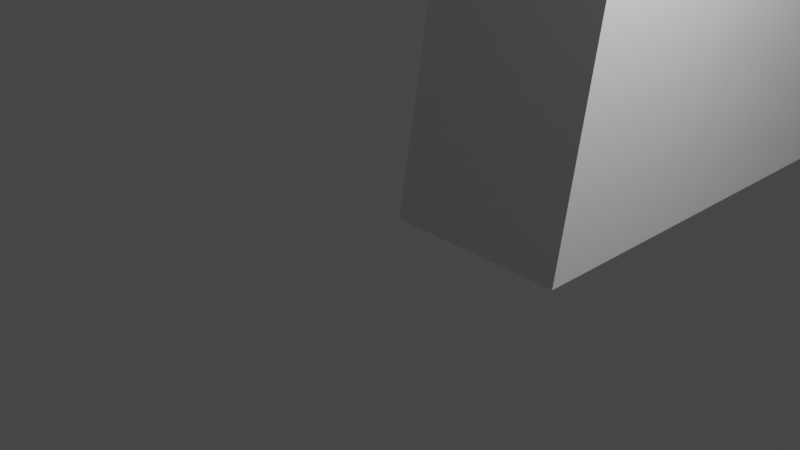 # Source: tableaudebords.blend  (saved by Blender 2.81.16; exported with 4.5.12 LTS)
import bpy
from mathutils import Matrix  # noqa: F401  (used for matrix-valued properties, if any)

bpy.ops.wm.read_factory_settings(use_empty=True)
scene = bpy.context.scene
scene.name = 'Scene'

# ---- collections
col_collection = bpy.data.collections.new('Collection'); scene.collection.children.link(col_collection)

# ---- world
world_world = bpy.data.worlds.new('World'); scene.world = world_world
world_world.use_nodes = True; world_world.node_tree.nodes.clear()
_N = world_world.node_tree.nodes; _L = world_world.node_tree.links
n0 = _N.new('ShaderNodeOutputWorld'); n0.name = 'World Output'; n0.location = (300, 300)
n1 = _N.new('ShaderNodeBackground'); n1.name = 'Background'; n1.location = (10, 300)
n1.inputs[0].default_value = (0.05088, 0.05088, 0.05088, 1.0)
_L.new(n1.outputs[0], n0.inputs[0])
n0.is_active_output = True
world_world.color = (0.05088, 0.05088, 0.05088)
world_world.use_sun_shadow = False
world_world.sun_shadow_jitter_overblur = 0.0

# ---- cameras
cam_camera = bpy.data.cameras.new('Camera')
cam_camera.clip_end = 100.0
cam_camera.ortho_scale = 7.314

# ---- lights
light_light = bpy.data.lights.new('Light', 'POINT')
light_light.transmission_factor = 0.0
light_light.energy = 1000.0
light_light.shadow_soft_size = 0.1
light_light.shadow_maximum_resolution = 0.006
light_light.use_absolute_resolution = True

# ---- meshes
me_el_04006_simple_button = bpy.data.meshes.new('EL 04006(Simple Button)')
me_el_04006_simple_button.from_pydata([(1.446, 6.337, 2.0), (-1.446, 6.337, 2.0), (4.053, 5.082, 2.0), (-4.053, 5.082, 2.0), (5.856, 2.82, 2.0), (-5.856, 2.82, 2.0), (6.5, 0.0, 2.0), (-6.5, -2.091e-15, 2.0), (5.856, -2.82, 2.0), (-5.856, -2.82, 2.0), (4.053, -5.082, 2.0), (-4.053, -5.082, 2.0), (1.446, -6.337, 2.0), (-1.446, -6.337, 2.0), (1.502, 6.581, 2.0), (-1.028, 9.545, 2.0), (-1.502, 6.581, 2.0), (-4.602, 8.425, 2.0), (-7.476, 6.022, 2.0), (-4.209, 5.277, 2.0), (-6.022, -7.476, 2.0), (-2.703, -9.212, 2.0), (-1.502, -6.581, 2.0), (1.028, -9.545, 2.0), (1.502, -6.581, 2.0), (4.602, -8.425, 2.0), (7.476, -6.022, 2.0), (2.703, 9.212, 2.0), (6.022, 7.476, 2.0), (8.425, 4.602, 2.0), (4.209, 5.277, 2.0), (9.545, 1.028, 2.0), (6.082, 2.929, 2.0), (6.75, 0.0, 2.0), (-6.082, 2.929, 2.0), (-9.212, 2.703, 2.0), (-6.75, 8.266e-16, 2.0), (-9.545, -1.028, 2.0), (-6.082, -2.929, 2.0), (-8.425, -4.602, 2.0), (-4.209, -5.277, 2.0), (9.212, -2.703, 2.0), (6.082, -2.929, 2.0), (4.209, -5.277, 2.0), (-6.5, -2.091e-15, 1.0), (-5.856, 2.82, 1.0), (-4.053, 5.082, 1.0), (-1.446, 6.337, 1.0), (1.446, 6.337, 1.0), (4.053, 5.082, 1.0), (5.856, 2.82, 1.0), (6.5, 0.0, 1.0), (5.856, -2.82, 1.0), (4.053, -5.082, 1.0), (1.446, -6.337, 1.0), (-1.446, -6.337, 1.0), (-4.053, -5.082, 1.0), (-5.856, -2.82, 1.0), (1.502, -6.581, 1.0), (4.209, -5.277, 1.0), (6.082, -2.929, 1.0), (6.75, 0.0, 1.0), (-1.502, -6.581, 1.0), (-4.209, -5.277, 1.0), (-6.082, -2.929, 1.0), (-6.75, 8.266e-16, 1.0), (-1.502, 6.581, 1.0), (-4.209, 5.277, 1.0), (-6.082, 2.929, 1.0), (1.502, 6.581, 1.0), (4.209, 5.277, 1.0), (6.082, 2.929, 1.0), (-0.3838, 7.49, -25.0), (2.904, 6.915, -25.0), (-3.596, 6.582, -25.0), (0.3838, -7.49, -25.0), (-2.904, -6.915, -25.0), (3.596, -6.582, -25.0), (-5.617, -4.97, -25.0), (6.095, -4.37, -25.0), (-7.217, -2.041, -25.0), (7.388, -1.293, -25.0), (-7.388, 1.293, -25.0), (7.217, 2.041, -25.0), (-6.095, 4.37, -25.0), (5.617, 4.97, -25.0), (-6.095, 4.37, -15.0), (-7.388, 1.293, -15.0), (-9.212, 2.703, -15.0), (-7.217, -2.041, -15.0), (-9.545, -1.028, -15.0), (-5.617, -4.97, -15.0), (-8.425, -4.602, -15.0), (-2.904, -6.915, -15.0), (-6.022, -7.476, -15.0), (0.3838, -7.49, -15.0), (-2.703, -9.212, -15.0), (4.602, -8.425, -15.0), (1.028, -9.545, -15.0), (-1.028, 9.545, -15.0), (2.703, 9.212, -15.0), (-0.3838, 7.49, -15.0), (6.022, 7.476, -15.0), (2.904, 6.915, -15.0), (8.425, 4.602, -15.0), (5.617, 4.97, -15.0), (9.545, 1.028, -15.0), (7.217, 2.041, -15.0), (9.212, -2.703, -15.0), (7.388, -1.293, -15.0), (7.476, -6.022, -15.0), (6.095, -4.37, -15.0), (-4.602, 8.425, -15.0), (-3.596, 6.582, -15.0), (-7.476, 6.022, -15.0), (3.596, -6.582, -15.0), (-2.165, -10.78, 7.105e-15), (-2.703, -9.212, 0.0), (1.028, -9.545, 0.0), (7.476, -6.022, 0.0), (8.257, -7.268, 7.105e-15), (4.602, -8.425, 0.0), (-5.274, 9.653, 7.105e-15), (-1.654, 10.87, 7.105e-15), (-1.028, 9.545, 0.0), (-4.602, 8.425, 0.0), (-8.257, 7.268, 7.105e-15), (5.274, -9.653, 7.105e-15), (1.654, -10.87, 7.105e-15), (2.165, 10.78, 7.105e-15), (5.723, 9.394, 7.105e-15), (2.703, 9.212, 0.0), (8.591, 6.87, 7.105e-15), (6.022, 7.476, 0.0), (10.42, 3.517, 7.105e-15), (8.425, 4.602, 0.0), (11.0, -0.2596, 7.105e-15), (9.545, 1.028, 0.0), (10.24, -4.005, 7.105e-15), (9.212, -2.703, 0.0), (-9.212, 2.703, 0.0), (-10.24, 4.005, 7.105e-15), (-7.476, 6.022, 0.0), (-5.723, -9.394, 7.105e-15), (-8.591, -6.87, 7.105e-15), (-6.022, -7.476, 0.0), (-10.42, -3.517, 7.105e-15), (-8.425, -4.602, 0.0), (-11.0, 0.2596, 7.105e-15), (-9.545, -1.028, 0.0)], [], [(0, 1, 2), (2, 1, 3), (2, 3, 4), (4, 3, 5), (4, 5, 6), (6, 5, 7), (6, 7, 8), (8, 7, 9), (8, 9, 10), (10, 9, 11), (10, 11, 12), (12, 11, 13), (14, 15, 16), (15, 17, 16), (16, 17, 18), (16, 18, 19), (20, 21, 22), (22, 21, 23), (22, 23, 24), (24, 23, 25), (24, 25, 26), (27, 15, 28), (28, 15, 14), (28, 14, 29), (29, 14, 30), (29, 30, 31), (31, 30, 32), (31, 32, 33), (19, 18, 34), (34, 18, 35), (34, 35, 36), (36, 35, 37), (36, 37, 38), (38, 37, 39), (38, 39, 40), (20, 22, 39), (39, 22, 40), (31, 33, 41), (41, 33, 42), (41, 42, 26), (26, 42, 43), (26, 43, 24), (44, 7, 45), (45, 7, 5), (45, 5, 46), (46, 5, 3), (46, 3, 47), (47, 3, 1), (47, 1, 48), (48, 1, 0), (48, 0, 49), (49, 0, 2), (49, 2, 50), (50, 2, 4), (50, 4, 51), (51, 4, 6), (51, 6, 52), (52, 6, 8), (52, 8, 53), (53, 8, 10), (53, 10, 54), (54, 10, 12), (54, 12, 55), (55, 12, 13), (55, 13, 56), (56, 13, 11), (56, 11, 57), (57, 11, 9), (57, 9, 44), (44, 9, 7), (58, 43, 59), (59, 43, 42), (59, 42, 60), (60, 42, 33), (60, 33, 61), (43, 58, 24), (24, 58, 62), (24, 62, 22), (22, 62, 63), (22, 63, 40), (40, 63, 64), (40, 64, 38), (38, 64, 65), (38, 65, 36), (66, 19, 67), (67, 19, 34), (67, 34, 68), (68, 34, 36), (68, 36, 65), (19, 66, 16), (16, 66, 69), (16, 69, 14), (14, 69, 70), (14, 70, 30), (30, 70, 71), (30, 71, 32), (32, 71, 61), (32, 61, 33), (66, 67, 47), (66, 47, 69), (69, 47, 48), (69, 48, 70), (70, 48, 49), (70, 49, 71), (71, 49, 50), (71, 50, 61), (61, 50, 51), (61, 51, 60), (60, 51, 52), (60, 52, 59), (59, 52, 53), (59, 53, 58), (58, 53, 54), (58, 54, 62), (62, 54, 55), (62, 55, 63), (63, 55, 56), (63, 56, 64), (64, 56, 57), (64, 57, 65), (65, 57, 44), (65, 44, 68), (68, 44, 45), (68, 45, 67), (67, 45, 46), (67, 46, 47), (72, 73, 74), (75, 76, 77), (77, 76, 78), (77, 78, 79), (79, 78, 80), (79, 80, 81), (81, 80, 82), (81, 82, 83), (83, 82, 84), (83, 84, 85), (85, 84, 74), (85, 74, 73), (86, 87, 88), (88, 87, 89), (88, 89, 90), (90, 89, 91), (90, 91, 92), (92, 91, 93), (92, 93, 94), (94, 93, 95), (94, 95, 96), (96, 95, 97), (96, 97, 98), (99, 100, 101), (101, 100, 102), (101, 102, 103), (103, 102, 104), (103, 104, 105), (105, 104, 106), (105, 106, 107), (107, 106, 108), (107, 108, 109), (109, 108, 110), (109, 110, 111), (99, 101, 112), (112, 101, 113), (112, 113, 114), (114, 113, 86), (114, 86, 88), (111, 110, 115), (115, 110, 97), (115, 97, 95), (116, 117, 118), (119, 120, 121), (122, 123, 124), (122, 124, 125), (122, 125, 126), (127, 128, 116), (127, 116, 118), (127, 118, 121), (127, 121, 120), (123, 129, 124), (124, 129, 130), (124, 130, 131), (131, 130, 132), (131, 132, 133), (133, 132, 134), (133, 134, 135), (135, 134, 136), (135, 136, 137), (137, 136, 138), (137, 138, 139), (139, 138, 120), (139, 120, 119), (140, 141, 142), (142, 141, 126), (142, 126, 125), (116, 143, 117), (117, 143, 144), (117, 144, 145), (145, 144, 146), (145, 146, 147), (147, 146, 148), (147, 148, 149), (149, 148, 141), (149, 141, 140), (77, 115, 75), (75, 115, 95), (75, 95, 76), (76, 95, 93), (76, 93, 78), (78, 93, 91), (78, 91, 80), (80, 91, 89), (80, 89, 82), (82, 89, 87), (82, 87, 84), (84, 87, 86), (84, 86, 74), (74, 86, 113), (97, 121, 98), (98, 121, 118), (98, 118, 96), (96, 118, 117), (96, 117, 94), (94, 117, 145), (94, 145, 92), (92, 145, 147), (92, 147, 90), (90, 147, 149), (90, 149, 88), (88, 149, 140), (88, 140, 114), (114, 140, 142), (114, 142, 112), (112, 142, 125), (17, 122, 126), (17, 126, 18), (25, 23, 128), (25, 128, 127), (23, 116, 128), (21, 143, 116), (21, 116, 23), (20, 144, 143), (20, 143, 21), (39, 146, 144), (39, 144, 20), (37, 148, 146), (37, 146, 39), (35, 141, 148), (35, 148, 37), (18, 126, 141), (18, 141, 35), (74, 113, 72), (72, 113, 101), (72, 101, 73), (73, 101, 103), (73, 103, 85), (85, 103, 105), (85, 105, 83), (83, 105, 107), (83, 107, 81), (81, 107, 109), (81, 109, 79), (79, 109, 111), (79, 111, 77), (77, 111, 115), (112, 125, 99), (99, 125, 124), (99, 124, 100), (100, 124, 131), (100, 131, 102), (102, 131, 133), (102, 133, 104), (104, 133, 135), (104, 135, 106), (106, 135, 137), (106, 137, 108), (108, 137, 139), (108, 139, 110), (110, 139, 119), (110, 119, 97), (97, 119, 121), (25, 127, 120), (25, 120, 26), (17, 15, 123), (17, 123, 122), (15, 129, 123), (27, 130, 129), (27, 129, 15), (28, 132, 130), (28, 130, 27), (29, 134, 132), (29, 132, 28), (31, 136, 134), (31, 134, 29), (41, 138, 136), (41, 136, 31), (26, 120, 138), (26, 138, 41)])
me_el_04006_simple_button.use_remesh_fix_poles = True
me_el_04006_simple_button.use_remesh_preserve_attributes = False
me_el_04006_simple_button.use_mirror_vertex_groups = False
me_el_04006_simple_button.update()
me_el_04013_dashboard_armature = bpy.data.meshes.new('EL 04013(Dashboard Armature)')
me_el_04013_dashboard_armature.from_pydata([(0.0, 20.7, 39.33), (0.0, 1.776e-15, 1.421e-14), (0.0, 10.19, 57.81), (0.0, 21.73, 39.98), (0.0, 133.8, 30.0), (0.0, 108.5, 12.93), (0.0, 109.2, 16.6), (0.0, 108.5, 20.27), (0.0, 196.6, 80.89), (0.0, 200.6, 83.13), (0.0, 197.1, 79.83), (0.0, 278.6, 80.89), (0.0, 298.4, 84.47), (0.0, 279.1, 79.83), (0.0, 307.6, 55.9), (0.0, 308.7, 55.43), (0.0, 302.0, 29.8), (0.0, 298.3, 29.7), (0.0, 278.6, 35.77), (0.0, 279.1, 36.83), (0.0, 58.47, 20.27), (0.0, 55.32, 38.84), (0.0, 55.95, 41.6), (0.0, 22.93, 39.72), (0.0, 20.04, 78.93), (0.0, 25.59, 84.47), (0.0, 106.4, 23.39), (0.0, 51.01, 35.41), (0.0, 56.39, 23.39), (0.0, 53.34, 68.86), (0.0, 55.94, 67.12), (0.0, 51.01, 47.79), (0.0, 51.61, 71.45), (0.0, 51.61, 77.58), (0.0, 46.7, 94.32), (0.0, 53.34, 80.17), (0.0, 53.56, 36.64), (0.0, 74.6, 32.0), (0.0, 74.6, 26.2), (0.0, 70.93, 25.47), (0.0, 103.3, 25.47), (0.0, 195.6, 78.33), (0.0, 195.6, 38.33), (0.0, 194.5, 37.89), (0.0, 188.1, 32.73), (0.0, 195.6, 35.33), (0.0, 188.6, 31.6), (0.0, 195.6, 81.33), (0.0, 196.6, 37.89), (0.0, 305.5, 28.46), (0.0, 308.2, 25.88), (0.0, 307.1, 57.03), (0.0, 304.0, 78.93), (0.0, 308.5, 72.5), (0.0, 307.6, 58.16), (0.0, 252.9, 14.78), (0.0, 218.1, 9.815), (0.0, 219.8, 12.02), (0.0, 220.5, 14.78), (0.0, 219.8, 17.53), (0.0, 218.1, 19.74), (0.0, 51.0, 74.51), (0.0, 48.19, 47.79), (0.0, 313.8, 57.81), (0.0, 324.0, 0.0), (0.0, 310.3, 57.03), (0.0, 309.9, 58.16), (0.0, 308.7, 58.63), (0.0, 311.8, 65.39), (0.0, 20.43, 38.13), (0.0, 21.08, 37.1), (0.0, 17.81, 23.39), (0.0, 15.73, 20.27), (0.0, 15.0, 16.6), (0.0, 15.73, 12.93), (0.0, 17.81, 9.812), (0.0, 20.93, 7.731), (0.0, 24.6, 7.0), (0.0, 49.6, 7.0), (0.0, 70.93, 7.731), (0.0, 74.6, 7.0), (0.0, 99.6, 7.0), (0.0, 208.4, 12.02), (0.0, 210.2, 9.815), (0.0, 212.7, 8.589), (0.0, 215.5, 8.589), (0.0, 255.3, 9.815), (0.0, 257.8, 8.589), (0.0, 260.6, 8.589), (0.0, 54.51, 95.0), (0.0, 269.5, 95.0), (0.0, 187.0, 88.0), (0.0, 182.0, 88.0), (0.0, 162.0, 86.6), (0.0, 142.0, 88.0), (0.0, 137.0, 88.0), (0.0, 133.8, 33.2), (0.0, 64.66, 80.17), (0.0, 62.06, 81.91), (0.0, 59.0, 82.51), (0.0, 55.94, 81.91), (0.0, 263.2, 9.815), (0.0, 290.9, 21.95), (0.0, 291.0, 18.21), (0.0, 292.5, 14.79), (0.0, 295.3, 12.21), (0.0, 298.8, 10.87), (0.0, 302.5, 10.97), (0.0, 305.9, 12.5), (0.0, 308.5, 15.22), (0.0, 309.8, 18.72), (0.0, 309.7, 22.46), (0.0, 309.9, 55.9), (0.0, 200.6, 31.13), (0.0, 260.6, 20.97), (0.0, 257.8, 20.97), (0.0, 255.3, 19.74), (0.0, 253.5, 17.53), (0.0, 215.5, 20.97), (0.0, 212.7, 20.97), (0.0, 210.2, 19.74), (0.0, 208.4, 17.53), (0.0, 207.8, 14.78), (0.0, 272.6, 31.13), (0.0, 265.6, 14.78), (0.0, 264.9, 17.53), (0.0, 263.2, 19.74), (0.0, 59.0, 66.51), (0.0, 74.6, 51.2), (0.0, 70.93, 50.47), (0.0, 67.81, 48.39), (0.0, 65.73, 45.27), (0.0, 65.0, 41.6), (0.0, 65.0, 16.6), (0.0, 59.2, 16.6), (0.0, 55.32, 44.36), (0.0, 53.56, 46.56), (0.0, 137.0, 83.0), (0.0, 142.0, 83.0), (0.0, 135.4, 31.6), (0.0, 134.9, 32.73), (0.0, 66.39, 77.58), (0.0, 99.6, 26.2), (0.0, 81.39, 48.39), (0.0, 78.27, 50.47), (0.0, 187.0, 83.0), (0.0, 103.3, 7.731), (0.0, 106.4, 9.812), (0.0, 185.4, 31.6), (0.0, 185.9, 30.47), (0.0, 187.0, 30.0), (0.0, 253.5, 12.02), (0.0, 264.9, 12.02), (0.0, 277.6, 35.33), (0.0, 62.06, 67.12), (0.0, 64.66, 68.86), (0.0, 66.39, 71.45), (0.0, 67.0, 74.51), (0.0, 95.93, 25.47), (0.0, 78.27, 25.47), (0.0, 78.27, 32.73), (0.0, 81.39, 34.81), (0.0, 83.47, 37.93), (0.0, 84.2, 41.6), (0.0, 83.47, 45.27), (0.0, 132.7, 32.73), (0.0, 132.2, 31.6), (0.0, 132.7, 30.47), (0.0, 160.9, 86.13), (0.0, 160.4, 85.0), (0.0, 160.9, 83.87), (0.0, 162.0, 83.4), (0.0, 182.0, 83.0), (0.0, 187.0, 33.2), (0.0, 185.9, 32.73), (0.0, 134.9, 30.47), (0.0, 163.1, 83.87), (0.0, 163.6, 85.0), (0.0, 163.1, 86.13), (0.0, 194.1, 79.83), (0.0, 194.5, 78.77), (0.0, 194.1, 36.83), (0.0, 194.5, 35.77), (0.0, 194.5, 80.89), (0.0, 188.1, 30.47), (0.0, 196.6, 35.77), (0.0, 197.1, 36.83), (0.0, 196.6, 78.77), (0.0, 276.1, 79.83), (0.0, 276.5, 78.77), (0.0, 277.6, 78.33), (0.0, 276.5, 37.89), (0.0, 276.1, 36.83), (0.0, 276.5, 35.77), (0.0, 272.6, 83.13), (0.0, 277.3, 94.32), (0.0, 284.9, 92.29), (0.0, 277.6, 81.33), (0.0, 276.5, 80.89), (0.0, 294.8, 28.17), (0.0, 292.3, 25.45), (0.0, 292.0, 88.97), (0.0, 277.6, 38.33), (0.0, 278.6, 78.77), (0.0, 278.6, 37.89), (0.0, 56.39, 9.812), (0.0, 58.47, 12.93), (0.0, 65.73, 12.93), (0.0, 70.93, 32.73), (0.0, 67.81, 23.39), (0.0, 67.81, 34.81), (0.0, 65.73, 20.27), (0.0, 65.73, 37.93), (0.0, 20.93, 25.47), (0.0, 22.28, 36.83), (0.0, 24.6, 26.2), (0.0, 45.64, 36.64), (0.0, 48.19, 35.41), (0.0, 12.22, 65.39), (0.0, 15.54, 72.5), (0.0, 43.25, 41.6), (0.0, 43.88, 44.36), (0.0, 39.12, 92.29), (0.0, 32.01, 88.97), (0.0, 45.64, 46.56), (0.0, 53.27, 7.731), (0.0, 67.81, 9.812), (0.0, 53.27, 25.47), (0.0, 49.6, 26.2), (0.0, 23.31, 37.49), (0.0, 23.58, 38.68), (0.0, 43.88, 38.84), (0.0, 45.93, 25.47), (0.0, 28.27, 25.47), (0.0, 42.81, 23.39), (0.0, 31.39, 23.39), (0.0, 40.73, 20.27), (0.0, 33.47, 20.27), (0.0, 40.0, 16.6), (0.0, 34.2, 16.6), (0.0, 40.73, 12.93), (0.0, 33.47, 12.93), (0.0, 42.81, 9.812), (0.0, 31.39, 9.812), (0.0, 45.93, 7.731), (0.0, 28.27, 7.731), (0.0, 90.0, 16.6), (0.0, 83.47, 20.27), (0.0, 90.73, 20.27), (0.0, 81.39, 23.39), (0.0, 92.81, 23.39), (0.0, 84.2, 16.6), (0.0, 90.73, 12.93), (0.0, 83.47, 12.93), (0.0, 92.81, 9.812), (0.0, 81.39, 9.812), (0.0, 95.93, 7.731), (0.0, 78.27, 7.731), (2.0, 10.19, 57.81), (2.0, 1.776e-15, 1.421e-14), (2.0, 20.7, 39.33), (2.0, 21.73, 39.98), (2.0, 109.2, 16.6), (2.0, 108.5, 12.93), (2.0, 133.8, 30.0), (2.0, 108.5, 20.27), (2.0, 197.1, 79.83), (2.0, 200.6, 83.13), (2.0, 196.6, 80.89), (2.0, 279.1, 79.83), (2.0, 298.4, 84.47), (2.0, 278.6, 80.89), (2.0, 302.0, 29.8), (2.0, 308.7, 55.43), (2.0, 307.6, 55.9), (2.0, 298.3, 29.7), (2.0, 279.1, 36.83), (2.0, 278.6, 35.77), (2.0, 55.95, 41.6), (2.0, 55.32, 38.84), (2.0, 58.47, 20.27), (2.0, 25.59, 84.47), (2.0, 20.04, 78.93), (2.0, 22.93, 39.72), (2.0, 106.4, 23.39), (2.0, 56.39, 23.39), (2.0, 51.01, 35.41), (2.0, 51.01, 47.79), (2.0, 55.94, 67.12), (2.0, 53.34, 68.86), (2.0, 51.61, 71.45), (2.0, 53.34, 80.17), (2.0, 46.7, 94.32), (2.0, 51.61, 77.58), (2.0, 53.56, 36.64), (2.0, 70.93, 25.47), (2.0, 74.6, 26.2), (2.0, 74.6, 32.0), (2.0, 103.3, 25.47), (2.0, 194.5, 37.89), (2.0, 195.6, 38.33), (2.0, 195.6, 78.33), (2.0, 188.6, 31.6), (2.0, 195.6, 35.33), (2.0, 188.1, 32.73), (2.0, 195.6, 81.33), (2.0, 196.6, 37.89), (2.0, 305.5, 28.46), (2.0, 308.2, 25.88), (2.0, 307.1, 57.03), (2.0, 307.6, 58.16), (2.0, 308.5, 72.5), (2.0, 304.0, 78.93), (2.0, 252.9, 14.78), (2.0, 218.1, 19.74), (2.0, 219.8, 17.53), (2.0, 220.5, 14.78), (2.0, 219.8, 12.02), (2.0, 218.1, 9.815), (2.0, 51.0, 74.51), (2.0, 48.19, 47.79), (2.0, 313.8, 57.81), (2.0, 311.8, 65.39), (2.0, 308.7, 58.63), (2.0, 309.9, 58.16), (2.0, 310.3, 57.03), (2.0, 324.0, 0.0), (2.0, 260.6, 8.589), (2.0, 257.8, 8.589), (2.0, 255.3, 9.815), (2.0, 215.5, 8.589), (2.0, 212.7, 8.589), (2.0, 210.2, 9.815), (2.0, 208.4, 12.02), (2.0, 99.6, 7.0), (2.0, 74.6, 7.0), (2.0, 70.93, 7.731), (2.0, 49.6, 7.0), (2.0, 24.6, 7.0), (2.0, 20.93, 7.731), (2.0, 17.81, 9.812), (2.0, 15.73, 12.93), (2.0, 15.0, 16.6), (2.0, 15.73, 20.27), (2.0, 17.81, 23.39), (2.0, 21.08, 37.1), (2.0, 20.43, 38.13), (2.0, 54.51, 95.0), (2.0, 55.94, 81.91), (2.0, 59.0, 82.51), (2.0, 62.06, 81.91), (2.0, 64.66, 80.17), (2.0, 133.8, 33.2), (2.0, 137.0, 88.0), (2.0, 142.0, 88.0), (2.0, 162.0, 86.6), (2.0, 182.0, 88.0), (2.0, 187.0, 88.0), (2.0, 269.5, 95.0), (2.0, 302.5, 10.97), (2.0, 298.8, 10.87), (2.0, 295.3, 12.21), (2.0, 292.5, 14.79), (2.0, 291.0, 18.21), (2.0, 290.9, 21.95), (2.0, 263.2, 9.815), (2.0, 309.9, 55.9), (2.0, 309.7, 22.46), (2.0, 309.8, 18.72), (2.0, 308.5, 15.22), (2.0, 305.9, 12.5), (2.0, 200.6, 31.13), (2.0, 207.8, 14.78), (2.0, 208.4, 17.53), (2.0, 210.2, 19.74), (2.0, 212.7, 20.97), (2.0, 215.5, 20.97), (2.0, 253.5, 17.53), (2.0, 255.3, 19.74), (2.0, 257.8, 20.97), (2.0, 260.6, 20.97), (2.0, 272.6, 31.13), (2.0, 263.2, 19.74), (2.0, 264.9, 17.53), (2.0, 265.6, 14.78), (2.0, 59.0, 66.51), (2.0, 53.56, 46.56), (2.0, 55.32, 44.36), (2.0, 59.2, 16.6), (2.0, 65.0, 16.6), (2.0, 65.0, 41.6), (2.0, 65.73, 45.27), (2.0, 67.81, 48.39), (2.0, 70.93, 50.47), (2.0, 74.6, 51.2), (2.0, 137.0, 83.0), (2.0, 134.9, 32.73), (2.0, 135.4, 31.6), (2.0, 142.0, 83.0), (2.0, 66.39, 77.58), (2.0, 78.27, 50.47), (2.0, 81.39, 48.39), (2.0, 99.6, 26.2), (2.0, 187.0, 83.0), (2.0, 103.3, 7.731), (2.0, 187.0, 30.0), (2.0, 185.9, 30.47), (2.0, 185.4, 31.6), (2.0, 106.4, 9.812), (2.0, 253.5, 12.02), (2.0, 264.9, 12.02), (2.0, 277.6, 35.33), (2.0, 67.0, 74.51), (2.0, 66.39, 71.45), (2.0, 64.66, 68.86), (2.0, 62.06, 67.12), (2.0, 83.47, 45.27), (2.0, 84.2, 41.6), (2.0, 83.47, 37.93), (2.0, 81.39, 34.81), (2.0, 78.27, 32.73), (2.0, 78.27, 25.47), (2.0, 95.93, 25.47), (2.0, 132.7, 30.47), (2.0, 132.2, 31.6), (2.0, 132.7, 32.73), (2.0, 162.0, 83.4), (2.0, 160.9, 83.87), (2.0, 160.4, 85.0), (2.0, 160.9, 86.13), (2.0, 182.0, 83.0), (2.0, 163.1, 86.13), (2.0, 163.6, 85.0), (2.0, 163.1, 83.87), (2.0, 134.9, 30.47), (2.0, 185.9, 32.73), (2.0, 187.0, 33.2), (2.0, 194.5, 35.77), (2.0, 194.1, 36.83), (2.0, 194.5, 78.77), (2.0, 194.1, 79.83), (2.0, 194.5, 80.89), (2.0, 196.6, 78.77), (2.0, 197.1, 36.83), (2.0, 196.6, 35.77), (2.0, 188.1, 30.47), (2.0, 276.5, 35.77), (2.0, 276.1, 36.83), (2.0, 276.5, 37.89), (2.0, 277.6, 78.33), (2.0, 276.5, 78.77), (2.0, 276.1, 79.83), (2.0, 272.6, 83.13), (2.0, 276.5, 80.89), (2.0, 277.6, 81.33), (2.0, 284.9, 92.29), (2.0, 277.3, 94.32), (2.0, 292.3, 25.45), (2.0, 294.8, 28.17), (2.0, 292.0, 88.97), (2.0, 278.6, 37.89), (2.0, 278.6, 78.77), (2.0, 277.6, 38.33), (2.0, 65.73, 12.93), (2.0, 58.47, 12.93), (2.0, 56.39, 9.812), (2.0, 65.73, 37.93), (2.0, 65.73, 20.27), (2.0, 67.81, 34.81), (2.0, 67.81, 23.39), (2.0, 70.93, 32.73), (2.0, 48.19, 35.41), (2.0, 45.64, 36.64), (2.0, 24.6, 26.2), (2.0, 22.28, 36.83), (2.0, 20.93, 25.47), (2.0, 12.22, 65.39), (2.0, 15.54, 72.5), (2.0, 43.25, 41.6), (2.0, 43.88, 44.36), (2.0, 39.12, 92.29), (2.0, 32.01, 88.97), (2.0, 45.64, 46.56), (2.0, 53.27, 7.731), (2.0, 67.81, 9.812), (2.0, 49.6, 26.2), (2.0, 53.27, 25.47), (2.0, 43.88, 38.84), (2.0, 23.58, 38.68), (2.0, 23.31, 37.49), (2.0, 28.27, 7.731), (2.0, 45.93, 7.731), (2.0, 31.39, 9.812), (2.0, 42.81, 9.812), (2.0, 33.47, 12.93), (2.0, 40.73, 12.93), (2.0, 34.2, 16.6), (2.0, 40.0, 16.6), (2.0, 33.47, 20.27), (2.0, 40.73, 20.27), (2.0, 31.39, 23.39), (2.0, 42.81, 23.39), (2.0, 28.27, 25.47), (2.0, 45.93, 25.47), (2.0, 92.81, 23.39), (2.0, 81.39, 23.39), (2.0, 90.73, 20.27), (2.0, 83.47, 20.27), (2.0, 90.0, 16.6), (2.0, 84.2, 16.6), (2.0, 90.73, 12.93), (2.0, 83.47, 12.93), (2.0, 92.81, 9.812), (2.0, 81.39, 9.812), (2.0, 95.93, 7.731), (2.0, 78.27, 7.731)], [], [(0, 1, 2), (3, 0, 2), (4, 5, 6), (7, 4, 6), (8, 9, 10), (11, 12, 13), (14, 15, 16), (17, 12, 16), (17, 18, 19), (20, 21, 22), (23, 24, 25), (7, 26, 4), (27, 20, 28), (29, 30, 31), (32, 29, 31), (33, 34, 35), (36, 21, 20), (27, 36, 20), (37, 38, 39), (26, 40, 4), (41, 42, 43), (44, 45, 46), (8, 47, 9), (42, 41, 48), (49, 16, 15), (50, 49, 15), (51, 14, 16), (51, 16, 12), (51, 12, 52), (51, 52, 53), (51, 53, 54), (55, 56, 57), (55, 57, 58), (55, 58, 59), (55, 59, 60), (61, 32, 31), (61, 31, 62), (61, 62, 34), (61, 34, 33), (63, 64, 65), (63, 65, 66), (63, 66, 67), (63, 67, 68), (1, 0, 69), (1, 69, 70), (1, 70, 71), (1, 71, 72), (1, 72, 73), (1, 73, 74), (1, 74, 75), (1, 75, 76), (1, 76, 77), (1, 77, 78), (1, 78, 79), (1, 79, 80), (1, 80, 81), (1, 81, 82), (1, 82, 83), (1, 83, 84), (1, 84, 85), (1, 85, 86), (1, 86, 87), (1, 87, 88), (89, 90, 91), (89, 91, 92), (89, 92, 93), (89, 93, 94), (89, 94, 95), (89, 95, 96), (89, 96, 97), (89, 97, 98), (89, 98, 99), (89, 99, 100), (89, 100, 35), (89, 35, 34), (88, 101, 102), (88, 102, 103), (88, 103, 104), (88, 104, 105), (88, 105, 106), (88, 106, 107), (64, 1, 88), (64, 88, 107), (64, 107, 108), (64, 108, 109), (64, 109, 110), (64, 110, 111), (64, 111, 50), (64, 50, 15), (64, 15, 112), (64, 112, 65), (113, 114, 115), (113, 115, 116), (113, 116, 117), (113, 117, 55), (113, 55, 60), (113, 60, 118), (113, 118, 119), (113, 119, 120), (113, 120, 121), (113, 121, 122), (123, 124, 125), (123, 125, 126), (123, 126, 114), (123, 114, 113), (127, 128, 129), (127, 129, 130), (127, 130, 131), (127, 131, 132), (127, 132, 133), (127, 133, 134), (127, 134, 20), (127, 20, 22), (127, 22, 135), (127, 135, 136), (127, 136, 31), (127, 31, 30), (137, 138, 139), (137, 139, 140), (137, 140, 96), (137, 96, 95), (141, 97, 96), (141, 96, 142), (141, 142, 143), (141, 143, 144), (141, 144, 128), (91, 90, 9), (91, 9, 47), (91, 47, 145), (146, 147, 148), (146, 148, 149), (146, 149, 150), (85, 56, 55), (85, 55, 151), (85, 151, 86), (152, 124, 123), (152, 123, 153), (152, 153, 102), (152, 102, 101), (128, 127, 154), (128, 154, 155), (128, 155, 156), (128, 156, 157), (128, 157, 141), (142, 158, 159), (142, 159, 38), (142, 38, 37), (142, 37, 160), (142, 160, 161), (142, 161, 162), (142, 162, 163), (142, 163, 164), (142, 164, 143), (142, 96, 165), (142, 165, 166), (142, 166, 167), (142, 167, 4), (142, 4, 40), (138, 94, 93), (138, 93, 168), (138, 168, 169), (138, 169, 170), (138, 170, 171), (138, 171, 139), (172, 145, 173), (172, 173, 174), (172, 174, 148), (172, 148, 175), (172, 175, 139), (172, 139, 171), (172, 171, 176), (172, 176, 177), (172, 177, 178), (172, 178, 93), (172, 93, 92), (173, 179, 180), (173, 180, 41), (173, 41, 43), (173, 43, 181), (173, 181, 182), (173, 182, 45), (173, 45, 44), (145, 47, 183), (145, 183, 179), (145, 179, 173), (113, 150, 184), (113, 184, 46), (113, 46, 45), (113, 45, 185), (113, 185, 186), (113, 186, 48), (113, 48, 41), (113, 41, 187), (113, 187, 10), (113, 10, 9), (123, 188, 189), (123, 189, 190), (123, 190, 191), (123, 191, 192), (123, 192, 193), (123, 193, 153), (194, 9, 90), (194, 90, 195), (194, 195, 196), (194, 196, 197), (194, 197, 198), (194, 198, 188), (194, 188, 123), (153, 18, 17), (153, 17, 199), (153, 199, 200), (153, 200, 102), (197, 196, 201), (197, 201, 12), (197, 12, 11), (191, 190, 202), (202, 190, 203), (202, 203, 204), (204, 203, 13), (204, 13, 19), (19, 13, 12), (19, 12, 17), (53, 68, 54), (54, 68, 67), (205, 206, 207), (207, 206, 134), (207, 134, 133), (37, 39, 208), (208, 39, 209), (208, 209, 210), (210, 209, 211), (210, 211, 212), (212, 211, 133), (212, 133, 132), (71, 70, 213), (213, 70, 214), (213, 214, 215), (215, 214, 216), (215, 216, 217), (3, 2, 23), (23, 2, 24), (2, 218, 24), (24, 218, 219), (220, 23, 221), (221, 23, 222), (23, 25, 222), (222, 25, 223), (221, 222, 224), (224, 222, 34), (224, 34, 62), (78, 225, 79), (79, 225, 226), (225, 205, 226), (226, 205, 207), (148, 147, 175), (175, 147, 5), (175, 5, 4), (81, 146, 82), (82, 146, 122), (146, 150, 122), (122, 150, 113), (28, 227, 27), (27, 227, 228), (27, 228, 217), (214, 229, 216), (216, 229, 230), (216, 230, 231), (231, 230, 23), (231, 23, 220), (217, 228, 215), (215, 228, 232), (215, 232, 233), (233, 232, 234), (233, 234, 235), (235, 234, 236), (235, 236, 237), (237, 236, 238), (237, 238, 239), (239, 238, 240), (239, 240, 241), (241, 240, 242), (241, 242, 243), (243, 242, 244), (243, 244, 245), (245, 244, 78), (245, 78, 77), (246, 247, 248), (248, 247, 249), (248, 249, 250), (250, 249, 159), (250, 159, 158), (247, 246, 251), (251, 246, 252), (251, 252, 253), (253, 252, 254), (253, 254, 255), (255, 254, 256), (255, 256, 257), (257, 256, 81), (257, 81, 80), (258, 259, 260), (258, 260, 261), (262, 263, 264), (262, 264, 265), (266, 267, 268), (269, 270, 271), (272, 273, 274), (272, 270, 275), (276, 277, 275), (278, 279, 280), (281, 282, 283), (264, 284, 265), (285, 280, 286), (287, 288, 289), (287, 289, 290), (291, 292, 293), (280, 279, 294), (280, 294, 286), (295, 296, 297), (264, 298, 284), (299, 300, 301), (302, 303, 304), (267, 305, 268), (306, 301, 300), (273, 272, 307), (273, 307, 308), (309, 310, 311), (309, 311, 312), (309, 312, 270), (309, 270, 272), (309, 272, 274), (313, 314, 315), (313, 315, 316), (313, 316, 317), (313, 317, 318), (319, 293, 292), (319, 292, 320), (319, 320, 287), (319, 287, 290), (321, 322, 323), (321, 323, 324), (321, 324, 325), (321, 325, 326), (259, 327, 328), (259, 328, 329), (259, 329, 330), (259, 330, 331), (259, 331, 332), (259, 332, 333), (259, 333, 334), (259, 334, 335), (259, 335, 336), (259, 336, 337), (259, 337, 338), (259, 338, 339), (259, 339, 340), (259, 340, 341), (259, 341, 342), (259, 342, 343), (259, 343, 344), (259, 344, 345), (259, 345, 346), (259, 346, 260), (347, 292, 291), (347, 291, 348), (347, 348, 349), (347, 349, 350), (347, 350, 351), (347, 351, 352), (347, 352, 353), (347, 353, 354), (347, 354, 355), (347, 355, 356), (347, 356, 357), (347, 357, 358), (327, 359, 360), (327, 360, 361), (327, 361, 362), (327, 362, 363), (327, 363, 364), (327, 364, 365), (326, 325, 366), (326, 366, 273), (326, 273, 308), (326, 308, 367), (326, 367, 368), (326, 368, 369), (326, 369, 370), (326, 370, 359), (326, 359, 327), (326, 327, 259), (371, 372, 373), (371, 373, 374), (371, 374, 375), (371, 375, 376), (371, 376, 314), (371, 314, 313), (371, 313, 377), (371, 377, 378), (371, 378, 379), (371, 379, 380), (381, 371, 380), (381, 380, 382), (381, 382, 383), (381, 383, 384), (385, 288, 287), (385, 287, 386), (385, 386, 387), (385, 387, 278), (385, 278, 280), (385, 280, 388), (385, 388, 389), (385, 389, 390), (385, 390, 391), (385, 391, 392), (385, 392, 393), (385, 393, 394), (395, 353, 352), (395, 352, 396), (395, 396, 397), (395, 397, 398), (399, 394, 400), (399, 400, 401), (399, 401, 402), (399, 402, 352), (399, 352, 351), (357, 403, 305), (357, 305, 267), (357, 267, 358), (404, 405, 406), (404, 406, 407), (404, 407, 408), (330, 329, 409), (330, 409, 313), (330, 313, 318), (410, 365, 364), (410, 364, 411), (410, 411, 381), (410, 381, 384), (394, 399, 412), (394, 412, 413), (394, 413, 414), (394, 414, 415), (394, 415, 385), (402, 401, 416), (402, 416, 417), (402, 417, 418), (402, 418, 419), (402, 419, 420), (402, 420, 297), (402, 297, 296), (402, 296, 421), (402, 421, 422), (402, 298, 264), (402, 264, 423), (402, 423, 424), (402, 424, 425), (402, 425, 352), (398, 397, 426), (398, 426, 427), (398, 427, 428), (398, 428, 429), (398, 429, 355), (398, 355, 354), (430, 356, 355), (430, 355, 431), (430, 431, 432), (430, 432, 433), (430, 433, 426), (430, 426, 397), (430, 397, 434), (430, 434, 407), (430, 407, 435), (430, 435, 436), (430, 436, 403), (436, 304, 303), (436, 303, 437), (436, 437, 438), (436, 438, 299), (436, 299, 301), (436, 301, 439), (436, 439, 440), (403, 436, 440), (403, 440, 441), (403, 441, 305), (371, 267, 266), (371, 266, 442), (371, 442, 301), (371, 301, 306), (371, 306, 443), (371, 443, 444), (371, 444, 303), (371, 303, 302), (371, 302, 445), (371, 445, 405), (381, 411, 446), (381, 446, 447), (381, 447, 448), (381, 448, 449), (381, 449, 450), (381, 450, 451), (452, 381, 451), (452, 451, 453), (452, 453, 454), (452, 454, 455), (452, 455, 456), (452, 456, 358), (452, 358, 267), (411, 364, 457), (411, 457, 458), (411, 458, 275), (411, 275, 277), (454, 271, 270), (454, 270, 459), (454, 459, 455), (275, 270, 276), (276, 270, 269), (276, 269, 460), (460, 269, 461), (460, 461, 462), (462, 461, 449), (462, 449, 448), (311, 310, 322), (322, 310, 323), (389, 388, 463), (463, 388, 464), (463, 464, 465), (390, 389, 466), (466, 389, 467), (466, 467, 468), (468, 467, 469), (468, 469, 470), (470, 469, 295), (470, 295, 297), (471, 472, 473), (473, 472, 474), (473, 474, 475), (475, 474, 345), (475, 345, 344), (261, 283, 258), (258, 283, 282), (258, 282, 476), (476, 282, 477), (478, 479, 283), (283, 479, 480), (283, 480, 281), (281, 480, 481), (320, 292, 482), (482, 292, 480), (482, 480, 479), (337, 336, 483), (483, 336, 484), (483, 484, 465), (465, 484, 463), (264, 263, 434), (434, 263, 408), (434, 408, 407), (334, 333, 404), (404, 333, 372), (404, 372, 405), (405, 372, 371), (471, 485, 286), (286, 485, 486), (286, 486, 285), (478, 283, 487), (487, 283, 488), (487, 488, 472), (472, 488, 489), (472, 489, 474), (338, 337, 490), (490, 337, 491), (490, 491, 492), (492, 491, 493), (492, 493, 494), (494, 493, 495), (494, 495, 496), (496, 495, 497), (496, 497, 498), (498, 497, 499), (498, 499, 500), (500, 499, 501), (500, 501, 502), (502, 501, 503), (502, 503, 473), (473, 503, 485), (473, 485, 471), (422, 421, 504), (504, 421, 505), (504, 505, 506), (506, 505, 507), (506, 507, 508), (508, 507, 509), (508, 509, 510), (510, 509, 511), (510, 511, 512), (512, 511, 513), (512, 513, 514), (514, 513, 515), (514, 515, 334), (334, 515, 335), (92, 91, 356), (356, 91, 357), (145, 403, 91), (91, 403, 357), (145, 172, 403), (403, 172, 430), (92, 356, 172), (172, 356, 430), (9, 194, 267), (267, 194, 452), (123, 381, 194), (194, 381, 452), (123, 113, 381), (381, 113, 371), (9, 267, 113), (113, 267, 371), (94, 138, 354), (354, 138, 398), (138, 137, 398), (398, 137, 395), (137, 95, 395), (395, 95, 353), (95, 94, 353), (353, 94, 354), (214, 489, 229), (229, 489, 488), (229, 488, 230), (489, 214, 474), (474, 214, 70), (474, 70, 345), (345, 70, 69), (345, 69, 346), (3, 260, 0), (0, 260, 346), (0, 346, 69), (260, 3, 261), (261, 3, 23), (261, 23, 283), (283, 23, 230), (283, 230, 488), (77, 490, 245), (245, 490, 492), (245, 492, 243), (243, 492, 494), (243, 494, 241), (241, 494, 496), (241, 496, 239), (490, 77, 338), (338, 77, 76), (338, 76, 339), (339, 76, 75), (339, 75, 340), (340, 75, 74), (340, 74, 341), (341, 74, 73), (341, 73, 342), (215, 475, 213), (213, 475, 344), (213, 344, 71), (71, 344, 343), (71, 343, 72), (72, 343, 342), (72, 342, 73), (475, 215, 473), (473, 215, 233), (473, 233, 502), (502, 233, 235), (502, 235, 500), (500, 235, 237), (500, 237, 498), (498, 237, 239), (498, 239, 496), (171, 433, 176), (176, 433, 432), (176, 432, 177), (433, 171, 426), (426, 171, 170), (426, 170, 427), (427, 170, 169), (427, 169, 428), (93, 429, 168), (168, 429, 428), (168, 428, 169), (429, 93, 355), (355, 93, 178), (355, 178, 431), (431, 178, 177), (431, 177, 432), (45, 444, 185), (185, 444, 443), (185, 443, 186), (444, 45, 303), (303, 45, 182), (303, 182, 437), (437, 182, 181), (437, 181, 438), (42, 299, 43), (43, 299, 438), (43, 438, 181), (299, 42, 300), (300, 42, 48), (300, 48, 306), (306, 48, 186), (306, 186, 443), (41, 442, 187), (187, 442, 266), (187, 266, 10), (442, 41, 301), (301, 41, 180), (301, 180, 439), (439, 180, 179), (439, 179, 440), (47, 441, 183), (183, 441, 440), (183, 440, 179), (441, 47, 305), (305, 47, 8), (305, 8, 268), (268, 8, 10), (268, 10, 266), (153, 277, 18), (18, 277, 276), (18, 276, 19), (277, 153, 411), (411, 153, 193), (411, 193, 446), (446, 193, 192), (446, 192, 447), (202, 448, 191), (191, 448, 447), (191, 447, 192), (448, 202, 462), (462, 202, 204), (462, 204, 460), (460, 204, 19), (460, 19, 276), (190, 461, 203), (203, 461, 269), (203, 269, 13), (461, 190, 449), (449, 190, 189), (449, 189, 450), (450, 189, 188), (450, 188, 451), (197, 453, 198), (198, 453, 451), (198, 451, 188), (453, 197, 454), (454, 197, 11), (454, 11, 271), (271, 11, 13), (271, 13, 269), (106, 359, 107), (107, 359, 370), (107, 370, 108), (108, 370, 369), (108, 369, 109), (109, 369, 368), (109, 368, 110), (359, 106, 360), (360, 106, 105), (360, 105, 361), (361, 105, 104), (361, 104, 362), (362, 104, 103), (362, 103, 363), (363, 103, 102), (363, 102, 364), (16, 275, 17), (17, 275, 458), (17, 458, 199), (199, 458, 457), (199, 457, 200), (200, 457, 364), (200, 364, 102), (275, 16, 272), (272, 16, 49), (272, 49, 307), (307, 49, 50), (307, 50, 308), (308, 50, 111), (308, 111, 367), (367, 111, 110), (367, 110, 368), (15, 366, 112), (112, 366, 325), (112, 325, 65), (366, 15, 273), (273, 15, 14), (273, 14, 274), (274, 14, 51), (274, 51, 309), (67, 310, 54), (54, 310, 309), (54, 309, 51), (310, 67, 323), (323, 67, 66), (323, 66, 324), (324, 66, 65), (324, 65, 325), (150, 445, 184), (184, 445, 302), (184, 302, 46), (445, 150, 405), (405, 150, 149), (405, 149, 406), (406, 149, 148), (406, 148, 407), (173, 435, 174), (174, 435, 407), (174, 407, 148), (435, 173, 436), (436, 173, 44), (436, 44, 304), (304, 44, 46), (304, 46, 302), (85, 318, 56), (56, 318, 317), (56, 317, 57), (57, 317, 316), (57, 316, 58), (318, 85, 330), (330, 85, 84), (330, 84, 331), (331, 84, 83), (331, 83, 332), (332, 83, 82), (332, 82, 333), (333, 82, 122), (333, 122, 372), (119, 374, 120), (120, 374, 373), (120, 373, 121), (121, 373, 372), (121, 372, 122), (374, 119, 375), (375, 119, 118), (375, 118, 376), (376, 118, 60), (376, 60, 314), (314, 60, 59), (314, 59, 315), (315, 59, 58), (315, 58, 316), (88, 365, 101), (101, 365, 410), (101, 410, 152), (152, 410, 384), (152, 384, 124), (365, 88, 327), (327, 88, 87), (327, 87, 328), (328, 87, 86), (328, 86, 329), (329, 86, 151), (329, 151, 409), (409, 151, 55), (409, 55, 313), (115, 378, 116), (116, 378, 377), (116, 377, 117), (117, 377, 313), (117, 313, 55), (378, 115, 379), (379, 115, 114), (379, 114, 380), (380, 114, 126), (380, 126, 382), (382, 126, 125), (382, 125, 383), (383, 125, 124), (383, 124, 384), (4, 434, 175), (175, 434, 397), (175, 397, 139), (434, 4, 264), (264, 4, 167), (264, 167, 423), (423, 167, 166), (423, 166, 424), (96, 425, 165), (165, 425, 424), (165, 424, 166), (425, 96, 352), (352, 96, 140), (352, 140, 396), (396, 140, 139), (396, 139, 397), (78, 483, 225), (225, 483, 465), (225, 465, 205), (205, 465, 464), (205, 464, 206), (206, 464, 388), (206, 388, 134), (483, 78, 337), (337, 78, 244), (337, 244, 491), (491, 244, 242), (491, 242, 493), (493, 242, 240), (493, 240, 495), (495, 240, 238), (495, 238, 497), (228, 503, 232), (232, 503, 501), (232, 501, 234), (234, 501, 499), (234, 499, 236), (236, 499, 497), (236, 497, 238), (503, 228, 485), (485, 228, 227), (485, 227, 486), (486, 227, 28), (486, 28, 285), (285, 28, 20), (285, 20, 280), (280, 20, 134), (280, 134, 388), (80, 515, 257), (257, 515, 513), (257, 513, 255), (255, 513, 511), (255, 511, 253), (253, 511, 509), (253, 509, 251), (515, 80, 335), (335, 80, 79), (335, 79, 336), (336, 79, 226), (336, 226, 484), (484, 226, 207), (484, 207, 463), (463, 207, 133), (463, 133, 389), (38, 295, 39), (39, 295, 469), (39, 469, 209), (209, 469, 467), (209, 467, 211), (211, 467, 389), (211, 389, 133), (295, 38, 296), (296, 38, 159), (296, 159, 421), (421, 159, 249), (421, 249, 505), (505, 249, 247), (505, 247, 507), (507, 247, 251), (507, 251, 509), (81, 404, 146), (146, 404, 408), (146, 408, 147), (147, 408, 263), (147, 263, 5), (5, 263, 262), (5, 262, 6), (404, 81, 334), (334, 81, 256), (334, 256, 514), (514, 256, 254), (514, 254, 512), (512, 254, 252), (512, 252, 510), (510, 252, 246), (510, 246, 508), (142, 422, 158), (158, 422, 504), (158, 504, 250), (250, 504, 506), (250, 506, 248), (248, 506, 508), (248, 508, 246), (422, 142, 402), (402, 142, 40), (402, 40, 298), (298, 40, 26), (298, 26, 284), (284, 26, 7), (284, 7, 265), (265, 7, 6), (265, 6, 262), (27, 294, 36), (36, 294, 279), (36, 279, 21), (21, 279, 278), (21, 278, 22), (294, 27, 286), (286, 27, 217), (286, 217, 471), (471, 217, 216), (471, 216, 472), (472, 216, 231), (472, 231, 487), (487, 231, 220), (487, 220, 478), (62, 482, 224), (224, 482, 479), (224, 479, 221), (221, 479, 478), (221, 478, 220), (482, 62, 320), (320, 62, 31), (320, 31, 287), (287, 31, 136), (287, 136, 386), (386, 136, 135), (386, 135, 387), (387, 135, 22), (387, 22, 278), (37, 420, 160), (160, 420, 419), (160, 419, 161), (161, 419, 418), (161, 418, 162), (162, 418, 417), (162, 417, 163), (420, 37, 297), (297, 37, 208), (297, 208, 470), (470, 208, 210), (470, 210, 468), (468, 210, 212), (468, 212, 466), (466, 212, 132), (466, 132, 390), (128, 393, 129), (129, 393, 392), (129, 392, 130), (130, 392, 391), (130, 391, 131), (131, 391, 390), (131, 390, 132), (393, 128, 394), (394, 128, 144), (394, 144, 400), (400, 144, 143), (400, 143, 401), (401, 143, 164), (401, 164, 416), (416, 164, 163), (416, 163, 417), (127, 415, 154), (154, 415, 414), (154, 414, 155), (155, 414, 413), (155, 413, 156), (156, 413, 412), (156, 412, 157), (415, 127, 385), (385, 127, 30), (385, 30, 288), (288, 30, 29), (288, 29, 289), (289, 29, 32), (289, 32, 290), (290, 32, 61), (290, 61, 319), (99, 348, 100), (100, 348, 291), (100, 291, 35), (35, 291, 293), (35, 293, 33), (33, 293, 319), (33, 319, 61), (348, 99, 349), (349, 99, 98), (349, 98, 350), (350, 98, 97), (350, 97, 351), (351, 97, 141), (351, 141, 399), (399, 141, 157), (399, 157, 412), (90, 358, 195), (195, 358, 456), (195, 456, 196), (196, 456, 455), (196, 455, 201), (201, 455, 459), (201, 459, 12), (12, 459, 270), (12, 270, 52), (52, 270, 312), (52, 312, 53), (53, 312, 311), (53, 311, 68), (68, 311, 322), (68, 322, 63), (63, 322, 321), (321, 326, 63), (63, 326, 64), (259, 1, 326), (326, 1, 64), (259, 258, 1), (1, 258, 2), (2, 258, 218), (218, 258, 476), (218, 476, 219), (219, 476, 477), (219, 477, 24), (24, 477, 282), (24, 282, 25), (25, 282, 281), (25, 281, 223), (223, 281, 481), (223, 481, 222), (222, 481, 480), (222, 480, 34), (34, 480, 292), (34, 292, 89), (89, 292, 347), (347, 358, 89), (89, 358, 90)])
me_el_04013_dashboard_armature.use_remesh_fix_poles = True
me_el_04013_dashboard_armature.use_remesh_preserve_attributes = False
me_el_04013_dashboard_armature.use_mirror_vertex_groups = False
me_el_04013_dashboard_armature.update()
me_el_04006_simple_button__005 = bpy.data.meshes.new('EL 04006(Simple Button).005')
me_el_04006_simple_button__005.from_pydata([(1.446, 6.337, 2.0), (-1.446, 6.337, 2.0), (4.053, 5.082, 2.0), (-4.053, 5.082, 2.0), (5.856, 2.82, 2.0), (-5.856, 2.82, 2.0), (6.5, 0.0, 2.0), (-6.5, -2.091e-15, 2.0), (5.856, -2.82, 2.0), (-5.856, -2.82, 2.0), (4.053, -5.082, 2.0), (-4.053, -5.082, 2.0), (1.446, -6.337, 2.0), (-1.446, -6.337, 2.0), (1.502, 6.581, 2.0), (-1.028, 9.545, 2.0), (-1.502, 6.581, 2.0), (-4.602, 8.425, 2.0), (-7.476, 6.022, 2.0), (-4.209, 5.277, 2.0), (-6.022, -7.476, 2.0), (-2.703, -9.212, 2.0), (-1.502, -6.581, 2.0), (1.028, -9.545, 2.0), (1.502, -6.581, 2.0), (4.602, -8.425, 2.0), (7.476, -6.022, 2.0), (2.703, 9.212, 2.0), (6.022, 7.476, 2.0), (8.425, 4.602, 2.0), (4.209, 5.277, 2.0), (9.545, 1.028, 2.0), (6.082, 2.929, 2.0), (6.75, 0.0, 2.0), (-6.082, 2.929, 2.0), (-9.212, 2.703, 2.0), (-6.75, 8.266e-16, 2.0), (-9.545, -1.028, 2.0), (-6.082, -2.929, 2.0), (-8.425, -4.602, 2.0), (-4.209, -5.277, 2.0), (9.212, -2.703, 2.0), (6.082, -2.929, 2.0), (4.209, -5.277, 2.0), (-6.5, -2.091e-15, 1.0), (-5.856, 2.82, 1.0), (-4.053, 5.082, 1.0), (-1.446, 6.337, 1.0), (1.446, 6.337, 1.0), (4.053, 5.082, 1.0), (5.856, 2.82, 1.0), (6.5, 0.0, 1.0), (5.856, -2.82, 1.0), (4.053, -5.082, 1.0), (1.446, -6.337, 1.0), (-1.446, -6.337, 1.0), (-4.053, -5.082, 1.0), (-5.856, -2.82, 1.0), (1.502, -6.581, 1.0), (4.209, -5.277, 1.0), (6.082, -2.929, 1.0), (6.75, 0.0, 1.0), (-1.502, -6.581, 1.0), (-4.209, -5.277, 1.0), (-6.082, -2.929, 1.0), (-6.75, 8.266e-16, 1.0), (-1.502, 6.581, 1.0), (-4.209, 5.277, 1.0), (-6.082, 2.929, 1.0), (1.502, 6.581, 1.0), (4.209, 5.277, 1.0), (6.082, 2.929, 1.0), (-0.3838, 7.49, -25.0), (2.904, 6.915, -25.0), (-3.596, 6.582, -25.0), (0.3838, -7.49, -25.0), (-2.904, -6.915, -25.0), (3.596, -6.582, -25.0), (-5.617, -4.97, -25.0), (6.095, -4.37, -25.0), (-7.217, -2.041, -25.0), (7.388, -1.293, -25.0), (-7.388, 1.293, -25.0), (7.217, 2.041, -25.0), (-6.095, 4.37, -25.0), (5.617, 4.97, -25.0), (-6.095, 4.37, -15.0), (-7.388, 1.293, -15.0), (-9.212, 2.703, -15.0), (-7.217, -2.041, -15.0), (-9.545, -1.028, -15.0), (-5.617, -4.97, -15.0), (-8.425, -4.602, -15.0), (-2.904, -6.915, -15.0), (-6.022, -7.476, -15.0), (0.3838, -7.49, -15.0), (-2.703, -9.212, -15.0), (4.602, -8.425, -15.0), (1.028, -9.545, -15.0), (-1.028, 9.545, -15.0), (2.703, 9.212, -15.0), (-0.3838, 7.49, -15.0), (6.022, 7.476, -15.0), (2.904, 6.915, -15.0), (8.425, 4.602, -15.0), (5.617, 4.97, -15.0), (9.545, 1.028, -15.0), (7.217, 2.041, -15.0), (9.212, -2.703, -15.0), (7.388, -1.293, -15.0), (7.476, -6.022, -15.0), (6.095, -4.37, -15.0), (-4.602, 8.425, -15.0), (-3.596, 6.582, -15.0), (-7.476, 6.022, -15.0), (3.596, -6.582, -15.0), (-2.165, -10.78, 7.105e-15), (-2.703, -9.212, 0.0), (1.028, -9.545, 0.0), (7.476, -6.022, 0.0), (8.257, -7.268, 7.105e-15), (4.602, -8.425, 0.0), (-5.274, 9.653, 7.105e-15), (-1.654, 10.87, 7.105e-15), (-1.028, 9.545, 0.0), (-4.602, 8.425, 0.0), (-8.257, 7.268, 7.105e-15), (5.274, -9.653, 7.105e-15), (1.654, -10.87, 7.105e-15), (2.165, 10.78, 7.105e-15), (5.723, 9.394, 7.105e-15), (2.703, 9.212, 0.0), (8.591, 6.87, 7.105e-15), (6.022, 7.476, 0.0), (10.42, 3.517, 7.105e-15), (8.425, 4.602, 0.0), (11.0, -0.2596, 7.105e-15), (9.545, 1.028, 0.0), (10.24, -4.005, 7.105e-15), (9.212, -2.703, 0.0), (-9.212, 2.703, 0.0), (-10.24, 4.005, 7.105e-15), (-7.476, 6.022, 0.0), (-5.723, -9.394, 7.105e-15), (-8.591, -6.87, 7.105e-15), (-6.022, -7.476, 0.0), (-10.42, -3.517, 7.105e-15), (-8.425, -4.602, 0.0), (-11.0, 0.2596, 7.105e-15), (-9.545, -1.028, 0.0)], [], [(0, 1, 2), (2, 1, 3), (2, 3, 4), (4, 3, 5), (4, 5, 6), (6, 5, 7), (6, 7, 8), (8, 7, 9), (8, 9, 10), (10, 9, 11), (10, 11, 12), (12, 11, 13), (14, 15, 16), (15, 17, 16), (16, 17, 18), (16, 18, 19), (20, 21, 22), (22, 21, 23), (22, 23, 24), (24, 23, 25), (24, 25, 26), (27, 15, 28), (28, 15, 14), (28, 14, 29), (29, 14, 30), (29, 30, 31), (31, 30, 32), (31, 32, 33), (19, 18, 34), (34, 18, 35), (34, 35, 36), (36, 35, 37), (36, 37, 38), (38, 37, 39), (38, 39, 40), (20, 22, 39), (39, 22, 40), (31, 33, 41), (41, 33, 42), (41, 42, 26), (26, 42, 43), (26, 43, 24), (44, 7, 45), (45, 7, 5), (45, 5, 46), (46, 5, 3), (46, 3, 47), (47, 3, 1), (47, 1, 48), (48, 1, 0), (48, 0, 49), (49, 0, 2), (49, 2, 50), (50, 2, 4), (50, 4, 51), (51, 4, 6), (51, 6, 52), (52, 6, 8), (52, 8, 53), (53, 8, 10), (53, 10, 54), (54, 10, 12), (54, 12, 55), (55, 12, 13), (55, 13, 56), (56, 13, 11), (56, 11, 57), (57, 11, 9), (57, 9, 44), (44, 9, 7), (58, 43, 59), (59, 43, 42), (59, 42, 60), (60, 42, 33), (60, 33, 61), (43, 58, 24), (24, 58, 62), (24, 62, 22), (22, 62, 63), (22, 63, 40), (40, 63, 64), (40, 64, 38), (38, 64, 65), (38, 65, 36), (66, 19, 67), (67, 19, 34), (67, 34, 68), (68, 34, 36), (68, 36, 65), (19, 66, 16), (16, 66, 69), (16, 69, 14), (14, 69, 70), (14, 70, 30), (30, 70, 71), (30, 71, 32), (32, 71, 61), (32, 61, 33), (66, 67, 47), (66, 47, 69), (69, 47, 48), (69, 48, 70), (70, 48, 49), (70, 49, 71), (71, 49, 50), (71, 50, 61), (61, 50, 51), (61, 51, 60), (60, 51, 52), (60, 52, 59), (59, 52, 53), (59, 53, 58), (58, 53, 54), (58, 54, 62), (62, 54, 55), (62, 55, 63), (63, 55, 56), (63, 56, 64), (64, 56, 57), (64, 57, 65), (65, 57, 44), (65, 44, 68), (68, 44, 45), (68, 45, 67), (67, 45, 46), (67, 46, 47), (72, 73, 74), (75, 76, 77), (77, 76, 78), (77, 78, 79), (79, 78, 80), (79, 80, 81), (81, 80, 82), (81, 82, 83), (83, 82, 84), (83, 84, 85), (85, 84, 74), (85, 74, 73), (86, 87, 88), (88, 87, 89), (88, 89, 90), (90, 89, 91), (90, 91, 92), (92, 91, 93), (92, 93, 94), (94, 93, 95), (94, 95, 96), (96, 95, 97), (96, 97, 98), (99, 100, 101), (101, 100, 102), (101, 102, 103), (103, 102, 104), (103, 104, 105), (105, 104, 106), (105, 106, 107), (107, 106, 108), (107, 108, 109), (109, 108, 110), (109, 110, 111), (99, 101, 112), (112, 101, 113), (112, 113, 114), (114, 113, 86), (114, 86, 88), (111, 110, 115), (115, 110, 97), (115, 97, 95), (116, 117, 118), (119, 120, 121), (122, 123, 124), (122, 124, 125), (122, 125, 126), (127, 128, 116), (127, 116, 118), (127, 118, 121), (127, 121, 120), (123, 129, 124), (124, 129, 130), (124, 130, 131), (131, 130, 132), (131, 132, 133), (133, 132, 134), (133, 134, 135), (135, 134, 136), (135, 136, 137), (137, 136, 138), (137, 138, 139), (139, 138, 120), (139, 120, 119), (140, 141, 142), (142, 141, 126), (142, 126, 125), (116, 143, 117), (117, 143, 144), (117, 144, 145), (145, 144, 146), (145, 146, 147), (147, 146, 148), (147, 148, 149), (149, 148, 141), (149, 141, 140), (77, 115, 75), (75, 115, 95), (75, 95, 76), (76, 95, 93), (76, 93, 78), (78, 93, 91), (78, 91, 80), (80, 91, 89), (80, 89, 82), (82, 89, 87), (82, 87, 84), (84, 87, 86), (84, 86, 74), (74, 86, 113), (97, 121, 98), (98, 121, 118), (98, 118, 96), (96, 118, 117), (96, 117, 94), (94, 117, 145), (94, 145, 92), (92, 145, 147), (92, 147, 90), (90, 147, 149), (90, 149, 88), (88, 149, 140), (88, 140, 114), (114, 140, 142), (114, 142, 112), (112, 142, 125), (17, 122, 126), (17, 126, 18), (25, 23, 128), (25, 128, 127), (23, 116, 128), (21, 143, 116), (21, 116, 23), (20, 144, 143), (20, 143, 21), (39, 146, 144), (39, 144, 20), (37, 148, 146), (37, 146, 39), (35, 141, 148), (35, 148, 37), (18, 126, 141), (18, 141, 35), (74, 113, 72), (72, 113, 101), (72, 101, 73), (73, 101, 103), (73, 103, 85), (85, 103, 105), (85, 105, 83), (83, 105, 107), (83, 107, 81), (81, 107, 109), (81, 109, 79), (79, 109, 111), (79, 111, 77), (77, 111, 115), (112, 125, 99), (99, 125, 124), (99, 124, 100), (100, 124, 131), (100, 131, 102), (102, 131, 133), (102, 133, 104), (104, 133, 135), (104, 135, 106), (106, 135, 137), (106, 137, 108), (108, 137, 139), (108, 139, 110), (110, 139, 119), (110, 119, 97), (97, 119, 121), (25, 127, 120), (25, 120, 26), (17, 15, 123), (17, 123, 122), (15, 129, 123), (27, 130, 129), (27, 129, 15), (28, 132, 130), (28, 130, 27), (29, 134, 132), (29, 132, 28), (31, 136, 134), (31, 134, 29), (41, 138, 136), (41, 136, 31), (26, 120, 138), (26, 138, 41)])
me_el_04006_simple_button__005.use_remesh_fix_poles = True
me_el_04006_simple_button__005.use_remesh_preserve_attributes = False
me_el_04006_simple_button__005.use_mirror_vertex_groups = False
me_el_04006_simple_button__005.update()
me_el_04006_simple_button__006 = bpy.data.meshes.new('EL 04006(Simple Button).006')
me_el_04006_simple_button__006.from_pydata([(1.446, 6.337, 2.0), (-1.446, 6.337, 2.0), (4.053, 5.082, 2.0), (-4.053, 5.082, 2.0), (5.856, 2.82, 2.0), (-5.856, 2.82, 2.0), (6.5, 0.0, 2.0), (-6.5, -2.091e-15, 2.0), (5.856, -2.82, 2.0), (-5.856, -2.82, 2.0), (4.053, -5.082, 2.0), (-4.053, -5.082, 2.0), (1.446, -6.337, 2.0), (-1.446, -6.337, 2.0), (1.502, 6.581, 2.0), (-1.028, 9.545, 2.0), (-1.502, 6.581, 2.0), (-4.602, 8.425, 2.0), (-7.476, 6.022, 2.0), (-4.209, 5.277, 2.0), (-6.022, -7.476, 2.0), (-2.703, -9.212, 2.0), (-1.502, -6.581, 2.0), (1.028, -9.545, 2.0), (1.502, -6.581, 2.0), (4.602, -8.425, 2.0), (7.476, -6.022, 2.0), (2.703, 9.212, 2.0), (6.022, 7.476, 2.0), (8.425, 4.602, 2.0), (4.209, 5.277, 2.0), (9.545, 1.028, 2.0), (6.082, 2.929, 2.0), (6.75, 0.0, 2.0), (-6.082, 2.929, 2.0), (-9.212, 2.703, 2.0), (-6.75, 8.266e-16, 2.0), (-9.545, -1.028, 2.0), (-6.082, -2.929, 2.0), (-8.425, -4.602, 2.0), (-4.209, -5.277, 2.0), (9.212, -2.703, 2.0), (6.082, -2.929, 2.0), (4.209, -5.277, 2.0), (-6.5, -2.091e-15, 1.0), (-5.856, 2.82, 1.0), (-4.053, 5.082, 1.0), (-1.446, 6.337, 1.0), (1.446, 6.337, 1.0), (4.053, 5.082, 1.0), (5.856, 2.82, 1.0), (6.5, 0.0, 1.0), (5.856, -2.82, 1.0), (4.053, -5.082, 1.0), (1.446, -6.337, 1.0), (-1.446, -6.337, 1.0), (-4.053, -5.082, 1.0), (-5.856, -2.82, 1.0), (1.502, -6.581, 1.0), (4.209, -5.277, 1.0), (6.082, -2.929, 1.0), (6.75, 0.0, 1.0), (-1.502, -6.581, 1.0), (-4.209, -5.277, 1.0), (-6.082, -2.929, 1.0), (-6.75, 8.266e-16, 1.0), (-1.502, 6.581, 1.0), (-4.209, 5.277, 1.0), (-6.082, 2.929, 1.0), (1.502, 6.581, 1.0), (4.209, 5.277, 1.0), (6.082, 2.929, 1.0), (-0.3838, 7.49, -25.0), (2.904, 6.915, -25.0), (-3.596, 6.582, -25.0), (0.3838, -7.49, -25.0), (-2.904, -6.915, -25.0), (3.596, -6.582, -25.0), (-5.617, -4.97, -25.0), (6.095, -4.37, -25.0), (-7.217, -2.041, -25.0), (7.388, -1.293, -25.0), (-7.388, 1.293, -25.0), (7.217, 2.041, -25.0), (-6.095, 4.37, -25.0), (5.617, 4.97, -25.0), (-6.095, 4.37, -15.0), (-7.388, 1.293, -15.0), (-9.212, 2.703, -15.0), (-7.217, -2.041, -15.0), (-9.545, -1.028, -15.0), (-5.617, -4.97, -15.0), (-8.425, -4.602, -15.0), (-2.904, -6.915, -15.0), (-6.022, -7.476, -15.0), (0.3838, -7.49, -15.0), (-2.703, -9.212, -15.0), (4.602, -8.425, -15.0), (1.028, -9.545, -15.0), (-1.028, 9.545, -15.0), (2.703, 9.212, -15.0), (-0.3838, 7.49, -15.0), (6.022, 7.476, -15.0), (2.904, 6.915, -15.0), (8.425, 4.602, -15.0), (5.617, 4.97, -15.0), (9.545, 1.028, -15.0), (7.217, 2.041, -15.0), (9.212, -2.703, -15.0), (7.388, -1.293, -15.0), (7.476, -6.022, -15.0), (6.095, -4.37, -15.0), (-4.602, 8.425, -15.0), (-3.596, 6.582, -15.0), (-7.476, 6.022, -15.0), (3.596, -6.582, -15.0), (-2.165, -10.78, 7.105e-15), (-2.703, -9.212, 0.0), (1.028, -9.545, 0.0), (7.476, -6.022, 0.0), (8.257, -7.268, 7.105e-15), (4.602, -8.425, 0.0), (-5.274, 9.653, 7.105e-15), (-1.654, 10.87, 7.105e-15), (-1.028, 9.545, 0.0), (-4.602, 8.425, 0.0), (-8.257, 7.268, 7.105e-15), (5.274, -9.653, 7.105e-15), (1.654, -10.87, 7.105e-15), (2.165, 10.78, 7.105e-15), (5.723, 9.394, 7.105e-15), (2.703, 9.212, 0.0), (8.591, 6.87, 7.105e-15), (6.022, 7.476, 0.0), (10.42, 3.517, 7.105e-15), (8.425, 4.602, 0.0), (11.0, -0.2596, 7.105e-15), (9.545, 1.028, 0.0), (10.24, -4.005, 7.105e-15), (9.212, -2.703, 0.0), (-9.212, 2.703, 0.0), (-10.24, 4.005, 7.105e-15), (-7.476, 6.022, 0.0), (-5.723, -9.394, 7.105e-15), (-8.591, -6.87, 7.105e-15), (-6.022, -7.476, 0.0), (-10.42, -3.517, 7.105e-15), (-8.425, -4.602, 0.0), (-11.0, 0.2596, 7.105e-15), (-9.545, -1.028, 0.0)], [], [(0, 1, 2), (2, 1, 3), (2, 3, 4), (4, 3, 5), (4, 5, 6), (6, 5, 7), (6, 7, 8), (8, 7, 9), (8, 9, 10), (10, 9, 11), (10, 11, 12), (12, 11, 13), (14, 15, 16), (15, 17, 16), (16, 17, 18), (16, 18, 19), (20, 21, 22), (22, 21, 23), (22, 23, 24), (24, 23, 25), (24, 25, 26), (27, 15, 28), (28, 15, 14), (28, 14, 29), (29, 14, 30), (29, 30, 31), (31, 30, 32), (31, 32, 33), (19, 18, 34), (34, 18, 35), (34, 35, 36), (36, 35, 37), (36, 37, 38), (38, 37, 39), (38, 39, 40), (20, 22, 39), (39, 22, 40), (31, 33, 41), (41, 33, 42), (41, 42, 26), (26, 42, 43), (26, 43, 24), (44, 7, 45), (45, 7, 5), (45, 5, 46), (46, 5, 3), (46, 3, 47), (47, 3, 1), (47, 1, 48), (48, 1, 0), (48, 0, 49), (49, 0, 2), (49, 2, 50), (50, 2, 4), (50, 4, 51), (51, 4, 6), (51, 6, 52), (52, 6, 8), (52, 8, 53), (53, 8, 10), (53, 10, 54), (54, 10, 12), (54, 12, 55), (55, 12, 13), (55, 13, 56), (56, 13, 11), (56, 11, 57), (57, 11, 9), (57, 9, 44), (44, 9, 7), (58, 43, 59), (59, 43, 42), (59, 42, 60), (60, 42, 33), (60, 33, 61), (43, 58, 24), (24, 58, 62), (24, 62, 22), (22, 62, 63), (22, 63, 40), (40, 63, 64), (40, 64, 38), (38, 64, 65), (38, 65, 36), (66, 19, 67), (67, 19, 34), (67, 34, 68), (68, 34, 36), (68, 36, 65), (19, 66, 16), (16, 66, 69), (16, 69, 14), (14, 69, 70), (14, 70, 30), (30, 70, 71), (30, 71, 32), (32, 71, 61), (32, 61, 33), (66, 67, 47), (66, 47, 69), (69, 47, 48), (69, 48, 70), (70, 48, 49), (70, 49, 71), (71, 49, 50), (71, 50, 61), (61, 50, 51), (61, 51, 60), (60, 51, 52), (60, 52, 59), (59, 52, 53), (59, 53, 58), (58, 53, 54), (58, 54, 62), (62, 54, 55), (62, 55, 63), (63, 55, 56), (63, 56, 64), (64, 56, 57), (64, 57, 65), (65, 57, 44), (65, 44, 68), (68, 44, 45), (68, 45, 67), (67, 45, 46), (67, 46, 47), (72, 73, 74), (75, 76, 77), (77, 76, 78), (77, 78, 79), (79, 78, 80), (79, 80, 81), (81, 80, 82), (81, 82, 83), (83, 82, 84), (83, 84, 85), (85, 84, 74), (85, 74, 73), (86, 87, 88), (88, 87, 89), (88, 89, 90), (90, 89, 91), (90, 91, 92), (92, 91, 93), (92, 93, 94), (94, 93, 95), (94, 95, 96), (96, 95, 97), (96, 97, 98), (99, 100, 101), (101, 100, 102), (101, 102, 103), (103, 102, 104), (103, 104, 105), (105, 104, 106), (105, 106, 107), (107, 106, 108), (107, 108, 109), (109, 108, 110), (109, 110, 111), (99, 101, 112), (112, 101, 113), (112, 113, 114), (114, 113, 86), (114, 86, 88), (111, 110, 115), (115, 110, 97), (115, 97, 95), (116, 117, 118), (119, 120, 121), (122, 123, 124), (122, 124, 125), (122, 125, 126), (127, 128, 116), (127, 116, 118), (127, 118, 121), (127, 121, 120), (123, 129, 124), (124, 129, 130), (124, 130, 131), (131, 130, 132), (131, 132, 133), (133, 132, 134), (133, 134, 135), (135, 134, 136), (135, 136, 137), (137, 136, 138), (137, 138, 139), (139, 138, 120), (139, 120, 119), (140, 141, 142), (142, 141, 126), (142, 126, 125), (116, 143, 117), (117, 143, 144), (117, 144, 145), (145, 144, 146), (145, 146, 147), (147, 146, 148), (147, 148, 149), (149, 148, 141), (149, 141, 140), (77, 115, 75), (75, 115, 95), (75, 95, 76), (76, 95, 93), (76, 93, 78), (78, 93, 91), (78, 91, 80), (80, 91, 89), (80, 89, 82), (82, 89, 87), (82, 87, 84), (84, 87, 86), (84, 86, 74), (74, 86, 113), (97, 121, 98), (98, 121, 118), (98, 118, 96), (96, 118, 117), (96, 117, 94), (94, 117, 145), (94, 145, 92), (92, 145, 147), (92, 147, 90), (90, 147, 149), (90, 149, 88), (88, 149, 140), (88, 140, 114), (114, 140, 142), (114, 142, 112), (112, 142, 125), (17, 122, 126), (17, 126, 18), (25, 23, 128), (25, 128, 127), (23, 116, 128), (21, 143, 116), (21, 116, 23), (20, 144, 143), (20, 143, 21), (39, 146, 144), (39, 144, 20), (37, 148, 146), (37, 146, 39), (35, 141, 148), (35, 148, 37), (18, 126, 141), (18, 141, 35), (74, 113, 72), (72, 113, 101), (72, 101, 73), (73, 101, 103), (73, 103, 85), (85, 103, 105), (85, 105, 83), (83, 105, 107), (83, 107, 81), (81, 107, 109), (81, 109, 79), (79, 109, 111), (79, 111, 77), (77, 111, 115), (112, 125, 99), (99, 125, 124), (99, 124, 100), (100, 124, 131), (100, 131, 102), (102, 131, 133), (102, 133, 104), (104, 133, 135), (104, 135, 106), (106, 135, 137), (106, 137, 108), (108, 137, 139), (108, 139, 110), (110, 139, 119), (110, 119, 97), (97, 119, 121), (25, 127, 120), (25, 120, 26), (17, 15, 123), (17, 123, 122), (15, 129, 123), (27, 130, 129), (27, 129, 15), (28, 132, 130), (28, 130, 27), (29, 134, 132), (29, 132, 28), (31, 136, 134), (31, 134, 29), (41, 138, 136), (41, 136, 31), (26, 120, 138), (26, 138, 41)])
me_el_04006_simple_button__006.use_remesh_fix_poles = True
me_el_04006_simple_button__006.use_remesh_preserve_attributes = False
me_el_04006_simple_button__006.use_mirror_vertex_groups = False
me_el_04006_simple_button__006.update()
me_el_04006_simple_button__007 = bpy.data.meshes.new('EL 04006(Simple Button).007')
me_el_04006_simple_button__007.from_pydata([(1.446, 6.337, 2.0), (-1.446, 6.337, 2.0), (4.053, 5.082, 2.0), (-4.053, 5.082, 2.0), (5.856, 2.82, 2.0), (-5.856, 2.82, 2.0), (6.5, 0.0, 2.0), (-6.5, -2.091e-15, 2.0), (5.856, -2.82, 2.0), (-5.856, -2.82, 2.0), (4.053, -5.082, 2.0), (-4.053, -5.082, 2.0), (1.446, -6.337, 2.0), (-1.446, -6.337, 2.0), (1.502, 6.581, 2.0), (-1.028, 9.545, 2.0), (-1.502, 6.581, 2.0), (-4.602, 8.425, 2.0), (-7.476, 6.022, 2.0), (-4.209, 5.277, 2.0), (-6.022, -7.476, 2.0), (-2.703, -9.212, 2.0), (-1.502, -6.581, 2.0), (1.028, -9.545, 2.0), (1.502, -6.581, 2.0), (4.602, -8.425, 2.0), (7.476, -6.022, 2.0), (2.703, 9.212, 2.0), (6.022, 7.476, 2.0), (8.425, 4.602, 2.0), (4.209, 5.277, 2.0), (9.545, 1.028, 2.0), (6.082, 2.929, 2.0), (6.75, 0.0, 2.0), (-6.082, 2.929, 2.0), (-9.212, 2.703, 2.0), (-6.75, 8.266e-16, 2.0), (-9.545, -1.028, 2.0), (-6.082, -2.929, 2.0), (-8.425, -4.602, 2.0), (-4.209, -5.277, 2.0), (9.212, -2.703, 2.0), (6.082, -2.929, 2.0), (4.209, -5.277, 2.0), (-6.5, -2.091e-15, 1.0), (-5.856, 2.82, 1.0), (-4.053, 5.082, 1.0), (-1.446, 6.337, 1.0), (1.446, 6.337, 1.0), (4.053, 5.082, 1.0), (5.856, 2.82, 1.0), (6.5, 0.0, 1.0), (5.856, -2.82, 1.0), (4.053, -5.082, 1.0), (1.446, -6.337, 1.0), (-1.446, -6.337, 1.0), (-4.053, -5.082, 1.0), (-5.856, -2.82, 1.0), (1.502, -6.581, 1.0), (4.209, -5.277, 1.0), (6.082, -2.929, 1.0), (6.75, 0.0, 1.0), (-1.502, -6.581, 1.0), (-4.209, -5.277, 1.0), (-6.082, -2.929, 1.0), (-6.75, 8.266e-16, 1.0), (-1.502, 6.581, 1.0), (-4.209, 5.277, 1.0), (-6.082, 2.929, 1.0), (1.502, 6.581, 1.0), (4.209, 5.277, 1.0), (6.082, 2.929, 1.0), (-0.3838, 7.49, -25.0), (2.904, 6.915, -25.0), (-3.596, 6.582, -25.0), (0.3838, -7.49, -25.0), (-2.904, -6.915, -25.0), (3.596, -6.582, -25.0), (-5.617, -4.97, -25.0), (6.095, -4.37, -25.0), (-7.217, -2.041, -25.0), (7.388, -1.293, -25.0), (-7.388, 1.293, -25.0), (7.217, 2.041, -25.0), (-6.095, 4.37, -25.0), (5.617, 4.97, -25.0), (-6.095, 4.37, -15.0), (-7.388, 1.293, -15.0), (-9.212, 2.703, -15.0), (-7.217, -2.041, -15.0), (-9.545, -1.028, -15.0), (-5.617, -4.97, -15.0), (-8.425, -4.602, -15.0), (-2.904, -6.915, -15.0), (-6.022, -7.476, -15.0), (0.3838, -7.49, -15.0), (-2.703, -9.212, -15.0), (4.602, -8.425, -15.0), (1.028, -9.545, -15.0), (-1.028, 9.545, -15.0), (2.703, 9.212, -15.0), (-0.3838, 7.49, -15.0), (6.022, 7.476, -15.0), (2.904, 6.915, -15.0), (8.425, 4.602, -15.0), (5.617, 4.97, -15.0), (9.545, 1.028, -15.0), (7.217, 2.041, -15.0), (9.212, -2.703, -15.0), (7.388, -1.293, -15.0), (7.476, -6.022, -15.0), (6.095, -4.37, -15.0), (-4.602, 8.425, -15.0), (-3.596, 6.582, -15.0), (-7.476, 6.022, -15.0), (3.596, -6.582, -15.0), (-2.165, -10.78, 7.105e-15), (-2.703, -9.212, 0.0), (1.028, -9.545, 0.0), (7.476, -6.022, 0.0), (8.257, -7.268, 7.105e-15), (4.602, -8.425, 0.0), (-5.274, 9.653, 7.105e-15), (-1.654, 10.87, 7.105e-15), (-1.028, 9.545, 0.0), (-4.602, 8.425, 0.0), (-8.257, 7.268, 7.105e-15), (5.274, -9.653, 7.105e-15), (1.654, -10.87, 7.105e-15), (2.165, 10.78, 7.105e-15), (5.723, 9.394, 7.105e-15), (2.703, 9.212, 0.0), (8.591, 6.87, 7.105e-15), (6.022, 7.476, 0.0), (10.42, 3.517, 7.105e-15), (8.425, 4.602, 0.0), (11.0, -0.2596, 7.105e-15), (9.545, 1.028, 0.0), (10.24, -4.005, 7.105e-15), (9.212, -2.703, 0.0), (-9.212, 2.703, 0.0), (-10.24, 4.005, 7.105e-15), (-7.476, 6.022, 0.0), (-5.723, -9.394, 7.105e-15), (-8.591, -6.87, 7.105e-15), (-6.022, -7.476, 0.0), (-10.42, -3.517, 7.105e-15), (-8.425, -4.602, 0.0), (-11.0, 0.2596, 7.105e-15), (-9.545, -1.028, 0.0)], [], [(0, 1, 2), (2, 1, 3), (2, 3, 4), (4, 3, 5), (4, 5, 6), (6, 5, 7), (6, 7, 8), (8, 7, 9), (8, 9, 10), (10, 9, 11), (10, 11, 12), (12, 11, 13), (14, 15, 16), (15, 17, 16), (16, 17, 18), (16, 18, 19), (20, 21, 22), (22, 21, 23), (22, 23, 24), (24, 23, 25), (24, 25, 26), (27, 15, 28), (28, 15, 14), (28, 14, 29), (29, 14, 30), (29, 30, 31), (31, 30, 32), (31, 32, 33), (19, 18, 34), (34, 18, 35), (34, 35, 36), (36, 35, 37), (36, 37, 38), (38, 37, 39), (38, 39, 40), (20, 22, 39), (39, 22, 40), (31, 33, 41), (41, 33, 42), (41, 42, 26), (26, 42, 43), (26, 43, 24), (44, 7, 45), (45, 7, 5), (45, 5, 46), (46, 5, 3), (46, 3, 47), (47, 3, 1), (47, 1, 48), (48, 1, 0), (48, 0, 49), (49, 0, 2), (49, 2, 50), (50, 2, 4), (50, 4, 51), (51, 4, 6), (51, 6, 52), (52, 6, 8), (52, 8, 53), (53, 8, 10), (53, 10, 54), (54, 10, 12), (54, 12, 55), (55, 12, 13), (55, 13, 56), (56, 13, 11), (56, 11, 57), (57, 11, 9), (57, 9, 44), (44, 9, 7), (58, 43, 59), (59, 43, 42), (59, 42, 60), (60, 42, 33), (60, 33, 61), (43, 58, 24), (24, 58, 62), (24, 62, 22), (22, 62, 63), (22, 63, 40), (40, 63, 64), (40, 64, 38), (38, 64, 65), (38, 65, 36), (66, 19, 67), (67, 19, 34), (67, 34, 68), (68, 34, 36), (68, 36, 65), (19, 66, 16), (16, 66, 69), (16, 69, 14), (14, 69, 70), (14, 70, 30), (30, 70, 71), (30, 71, 32), (32, 71, 61), (32, 61, 33), (66, 67, 47), (66, 47, 69), (69, 47, 48), (69, 48, 70), (70, 48, 49), (70, 49, 71), (71, 49, 50), (71, 50, 61), (61, 50, 51), (61, 51, 60), (60, 51, 52), (60, 52, 59), (59, 52, 53), (59, 53, 58), (58, 53, 54), (58, 54, 62), (62, 54, 55), (62, 55, 63), (63, 55, 56), (63, 56, 64), (64, 56, 57), (64, 57, 65), (65, 57, 44), (65, 44, 68), (68, 44, 45), (68, 45, 67), (67, 45, 46), (67, 46, 47), (72, 73, 74), (75, 76, 77), (77, 76, 78), (77, 78, 79), (79, 78, 80), (79, 80, 81), (81, 80, 82), (81, 82, 83), (83, 82, 84), (83, 84, 85), (85, 84, 74), (85, 74, 73), (86, 87, 88), (88, 87, 89), (88, 89, 90), (90, 89, 91), (90, 91, 92), (92, 91, 93), (92, 93, 94), (94, 93, 95), (94, 95, 96), (96, 95, 97), (96, 97, 98), (99, 100, 101), (101, 100, 102), (101, 102, 103), (103, 102, 104), (103, 104, 105), (105, 104, 106), (105, 106, 107), (107, 106, 108), (107, 108, 109), (109, 108, 110), (109, 110, 111), (99, 101, 112), (112, 101, 113), (112, 113, 114), (114, 113, 86), (114, 86, 88), (111, 110, 115), (115, 110, 97), (115, 97, 95), (116, 117, 118), (119, 120, 121), (122, 123, 124), (122, 124, 125), (122, 125, 126), (127, 128, 116), (127, 116, 118), (127, 118, 121), (127, 121, 120), (123, 129, 124), (124, 129, 130), (124, 130, 131), (131, 130, 132), (131, 132, 133), (133, 132, 134), (133, 134, 135), (135, 134, 136), (135, 136, 137), (137, 136, 138), (137, 138, 139), (139, 138, 120), (139, 120, 119), (140, 141, 142), (142, 141, 126), (142, 126, 125), (116, 143, 117), (117, 143, 144), (117, 144, 145), (145, 144, 146), (145, 146, 147), (147, 146, 148), (147, 148, 149), (149, 148, 141), (149, 141, 140), (77, 115, 75), (75, 115, 95), (75, 95, 76), (76, 95, 93), (76, 93, 78), (78, 93, 91), (78, 91, 80), (80, 91, 89), (80, 89, 82), (82, 89, 87), (82, 87, 84), (84, 87, 86), (84, 86, 74), (74, 86, 113), (97, 121, 98), (98, 121, 118), (98, 118, 96), (96, 118, 117), (96, 117, 94), (94, 117, 145), (94, 145, 92), (92, 145, 147), (92, 147, 90), (90, 147, 149), (90, 149, 88), (88, 149, 140), (88, 140, 114), (114, 140, 142), (114, 142, 112), (112, 142, 125), (17, 122, 126), (17, 126, 18), (25, 23, 128), (25, 128, 127), (23, 116, 128), (21, 143, 116), (21, 116, 23), (20, 144, 143), (20, 143, 21), (39, 146, 144), (39, 144, 20), (37, 148, 146), (37, 146, 39), (35, 141, 148), (35, 148, 37), (18, 126, 141), (18, 141, 35), (74, 113, 72), (72, 113, 101), (72, 101, 73), (73, 101, 103), (73, 103, 85), (85, 103, 105), (85, 105, 83), (83, 105, 107), (83, 107, 81), (81, 107, 109), (81, 109, 79), (79, 109, 111), (79, 111, 77), (77, 111, 115), (112, 125, 99), (99, 125, 124), (99, 124, 100), (100, 124, 131), (100, 131, 102), (102, 131, 133), (102, 133, 104), (104, 133, 135), (104, 135, 106), (106, 135, 137), (106, 137, 108), (108, 137, 139), (108, 139, 110), (110, 139, 119), (110, 119, 97), (97, 119, 121), (25, 127, 120), (25, 120, 26), (17, 15, 123), (17, 123, 122), (15, 129, 123), (27, 130, 129), (27, 129, 15), (28, 132, 130), (28, 130, 27), (29, 134, 132), (29, 132, 28), (31, 136, 134), (31, 134, 29), (41, 138, 136), (41, 136, 31), (26, 120, 138), (26, 138, 41)])
me_el_04006_simple_button__007.use_remesh_fix_poles = True
me_el_04006_simple_button__007.use_remesh_preserve_attributes = False
me_el_04006_simple_button__007.use_mirror_vertex_groups = False
me_el_04006_simple_button__007.update()
me_el_04006_simple_button__008 = bpy.data.meshes.new('EL 04006(Simple Button).008')
me_el_04006_simple_button__008.from_pydata([(1.446, 6.337, 2.0), (-1.446, 6.337, 2.0), (4.053, 5.082, 2.0), (-4.053, 5.082, 2.0), (5.856, 2.82, 2.0), (-5.856, 2.82, 2.0), (6.5, 0.0, 2.0), (-6.5, -2.091e-15, 2.0), (5.856, -2.82, 2.0), (-5.856, -2.82, 2.0), (4.053, -5.082, 2.0), (-4.053, -5.082, 2.0), (1.446, -6.337, 2.0), (-1.446, -6.337, 2.0), (1.502, 6.581, 2.0), (-1.028, 9.545, 2.0), (-1.502, 6.581, 2.0), (-4.602, 8.425, 2.0), (-7.476, 6.022, 2.0), (-4.209, 5.277, 2.0), (-6.022, -7.476, 2.0), (-2.703, -9.212, 2.0), (-1.502, -6.581, 2.0), (1.028, -9.545, 2.0), (1.502, -6.581, 2.0), (4.602, -8.425, 2.0), (7.476, -6.022, 2.0), (2.703, 9.212, 2.0), (6.022, 7.476, 2.0), (8.425, 4.602, 2.0), (4.209, 5.277, 2.0), (9.545, 1.028, 2.0), (6.082, 2.929, 2.0), (6.75, 0.0, 2.0), (-6.082, 2.929, 2.0), (-9.212, 2.703, 2.0), (-6.75, 8.266e-16, 2.0), (-9.545, -1.028, 2.0), (-6.082, -2.929, 2.0), (-8.425, -4.602, 2.0), (-4.209, -5.277, 2.0), (9.212, -2.703, 2.0), (6.082, -2.929, 2.0), (4.209, -5.277, 2.0), (-6.5, -2.091e-15, 1.0), (-5.856, 2.82, 1.0), (-4.053, 5.082, 1.0), (-1.446, 6.337, 1.0), (1.446, 6.337, 1.0), (4.053, 5.082, 1.0), (5.856, 2.82, 1.0), (6.5, 0.0, 1.0), (5.856, -2.82, 1.0), (4.053, -5.082, 1.0), (1.446, -6.337, 1.0), (-1.446, -6.337, 1.0), (-4.053, -5.082, 1.0), (-5.856, -2.82, 1.0), (1.502, -6.581, 1.0), (4.209, -5.277, 1.0), (6.082, -2.929, 1.0), (6.75, 0.0, 1.0), (-1.502, -6.581, 1.0), (-4.209, -5.277, 1.0), (-6.082, -2.929, 1.0), (-6.75, 8.266e-16, 1.0), (-1.502, 6.581, 1.0), (-4.209, 5.277, 1.0), (-6.082, 2.929, 1.0), (1.502, 6.581, 1.0), (4.209, 5.277, 1.0), (6.082, 2.929, 1.0), (-0.3838, 7.49, -25.0), (2.904, 6.915, -25.0), (-3.596, 6.582, -25.0), (0.3838, -7.49, -25.0), (-2.904, -6.915, -25.0), (3.596, -6.582, -25.0), (-5.617, -4.97, -25.0), (6.095, -4.37, -25.0), (-7.217, -2.041, -25.0), (7.388, -1.293, -25.0), (-7.388, 1.293, -25.0), (7.217, 2.041, -25.0), (-6.095, 4.37, -25.0), (5.617, 4.97, -25.0), (-6.095, 4.37, -15.0), (-7.388, 1.293, -15.0), (-9.212, 2.703, -15.0), (-7.217, -2.041, -15.0), (-9.545, -1.028, -15.0), (-5.617, -4.97, -15.0), (-8.425, -4.602, -15.0), (-2.904, -6.915, -15.0), (-6.022, -7.476, -15.0), (0.3838, -7.49, -15.0), (-2.703, -9.212, -15.0), (4.602, -8.425, -15.0), (1.028, -9.545, -15.0), (-1.028, 9.545, -15.0), (2.703, 9.212, -15.0), (-0.3838, 7.49, -15.0), (6.022, 7.476, -15.0), (2.904, 6.915, -15.0), (8.425, 4.602, -15.0), (5.617, 4.97, -15.0), (9.545, 1.028, -15.0), (7.217, 2.041, -15.0), (9.212, -2.703, -15.0), (7.388, -1.293, -15.0), (7.476, -6.022, -15.0), (6.095, -4.37, -15.0), (-4.602, 8.425, -15.0), (-3.596, 6.582, -15.0), (-7.476, 6.022, -15.0), (3.596, -6.582, -15.0), (-2.165, -10.78, 7.105e-15), (-2.703, -9.212, 0.0), (1.028, -9.545, 0.0), (7.476, -6.022, 0.0), (8.257, -7.268, 7.105e-15), (4.602, -8.425, 0.0), (-5.274, 9.653, 7.105e-15), (-1.654, 10.87, 7.105e-15), (-1.028, 9.545, 0.0), (-4.602, 8.425, 0.0), (-8.257, 7.268, 7.105e-15), (5.274, -9.653, 7.105e-15), (1.654, -10.87, 7.105e-15), (2.165, 10.78, 7.105e-15), (5.723, 9.394, 7.105e-15), (2.703, 9.212, 0.0), (8.591, 6.87, 7.105e-15), (6.022, 7.476, 0.0), (10.42, 3.517, 7.105e-15), (8.425, 4.602, 0.0), (11.0, -0.2596, 7.105e-15), (9.545, 1.028, 0.0), (10.24, -4.005, 7.105e-15), (9.212, -2.703, 0.0), (-9.212, 2.703, 0.0), (-10.24, 4.005, 7.105e-15), (-7.476, 6.022, 0.0), (-5.723, -9.394, 7.105e-15), (-8.591, -6.87, 7.105e-15), (-6.022, -7.476, 0.0), (-10.42, -3.517, 7.105e-15), (-8.425, -4.602, 0.0), (-11.0, 0.2596, 7.105e-15), (-9.545, -1.028, 0.0)], [], [(0, 1, 2), (2, 1, 3), (2, 3, 4), (4, 3, 5), (4, 5, 6), (6, 5, 7), (6, 7, 8), (8, 7, 9), (8, 9, 10), (10, 9, 11), (10, 11, 12), (12, 11, 13), (14, 15, 16), (15, 17, 16), (16, 17, 18), (16, 18, 19), (20, 21, 22), (22, 21, 23), (22, 23, 24), (24, 23, 25), (24, 25, 26), (27, 15, 28), (28, 15, 14), (28, 14, 29), (29, 14, 30), (29, 30, 31), (31, 30, 32), (31, 32, 33), (19, 18, 34), (34, 18, 35), (34, 35, 36), (36, 35, 37), (36, 37, 38), (38, 37, 39), (38, 39, 40), (20, 22, 39), (39, 22, 40), (31, 33, 41), (41, 33, 42), (41, 42, 26), (26, 42, 43), (26, 43, 24), (44, 7, 45), (45, 7, 5), (45, 5, 46), (46, 5, 3), (46, 3, 47), (47, 3, 1), (47, 1, 48), (48, 1, 0), (48, 0, 49), (49, 0, 2), (49, 2, 50), (50, 2, 4), (50, 4, 51), (51, 4, 6), (51, 6, 52), (52, 6, 8), (52, 8, 53), (53, 8, 10), (53, 10, 54), (54, 10, 12), (54, 12, 55), (55, 12, 13), (55, 13, 56), (56, 13, 11), (56, 11, 57), (57, 11, 9), (57, 9, 44), (44, 9, 7), (58, 43, 59), (59, 43, 42), (59, 42, 60), (60, 42, 33), (60, 33, 61), (43, 58, 24), (24, 58, 62), (24, 62, 22), (22, 62, 63), (22, 63, 40), (40, 63, 64), (40, 64, 38), (38, 64, 65), (38, 65, 36), (66, 19, 67), (67, 19, 34), (67, 34, 68), (68, 34, 36), (68, 36, 65), (19, 66, 16), (16, 66, 69), (16, 69, 14), (14, 69, 70), (14, 70, 30), (30, 70, 71), (30, 71, 32), (32, 71, 61), (32, 61, 33), (66, 67, 47), (66, 47, 69), (69, 47, 48), (69, 48, 70), (70, 48, 49), (70, 49, 71), (71, 49, 50), (71, 50, 61), (61, 50, 51), (61, 51, 60), (60, 51, 52), (60, 52, 59), (59, 52, 53), (59, 53, 58), (58, 53, 54), (58, 54, 62), (62, 54, 55), (62, 55, 63), (63, 55, 56), (63, 56, 64), (64, 56, 57), (64, 57, 65), (65, 57, 44), (65, 44, 68), (68, 44, 45), (68, 45, 67), (67, 45, 46), (67, 46, 47), (72, 73, 74), (75, 76, 77), (77, 76, 78), (77, 78, 79), (79, 78, 80), (79, 80, 81), (81, 80, 82), (81, 82, 83), (83, 82, 84), (83, 84, 85), (85, 84, 74), (85, 74, 73), (86, 87, 88), (88, 87, 89), (88, 89, 90), (90, 89, 91), (90, 91, 92), (92, 91, 93), (92, 93, 94), (94, 93, 95), (94, 95, 96), (96, 95, 97), (96, 97, 98), (99, 100, 101), (101, 100, 102), (101, 102, 103), (103, 102, 104), (103, 104, 105), (105, 104, 106), (105, 106, 107), (107, 106, 108), (107, 108, 109), (109, 108, 110), (109, 110, 111), (99, 101, 112), (112, 101, 113), (112, 113, 114), (114, 113, 86), (114, 86, 88), (111, 110, 115), (115, 110, 97), (115, 97, 95), (116, 117, 118), (119, 120, 121), (122, 123, 124), (122, 124, 125), (122, 125, 126), (127, 128, 116), (127, 116, 118), (127, 118, 121), (127, 121, 120), (123, 129, 124), (124, 129, 130), (124, 130, 131), (131, 130, 132), (131, 132, 133), (133, 132, 134), (133, 134, 135), (135, 134, 136), (135, 136, 137), (137, 136, 138), (137, 138, 139), (139, 138, 120), (139, 120, 119), (140, 141, 142), (142, 141, 126), (142, 126, 125), (116, 143, 117), (117, 143, 144), (117, 144, 145), (145, 144, 146), (145, 146, 147), (147, 146, 148), (147, 148, 149), (149, 148, 141), (149, 141, 140), (77, 115, 75), (75, 115, 95), (75, 95, 76), (76, 95, 93), (76, 93, 78), (78, 93, 91), (78, 91, 80), (80, 91, 89), (80, 89, 82), (82, 89, 87), (82, 87, 84), (84, 87, 86), (84, 86, 74), (74, 86, 113), (97, 121, 98), (98, 121, 118), (98, 118, 96), (96, 118, 117), (96, 117, 94), (94, 117, 145), (94, 145, 92), (92, 145, 147), (92, 147, 90), (90, 147, 149), (90, 149, 88), (88, 149, 140), (88, 140, 114), (114, 140, 142), (114, 142, 112), (112, 142, 125), (17, 122, 126), (17, 126, 18), (25, 23, 128), (25, 128, 127), (23, 116, 128), (21, 143, 116), (21, 116, 23), (20, 144, 143), (20, 143, 21), (39, 146, 144), (39, 144, 20), (37, 148, 146), (37, 146, 39), (35, 141, 148), (35, 148, 37), (18, 126, 141), (18, 141, 35), (74, 113, 72), (72, 113, 101), (72, 101, 73), (73, 101, 103), (73, 103, 85), (85, 103, 105), (85, 105, 83), (83, 105, 107), (83, 107, 81), (81, 107, 109), (81, 109, 79), (79, 109, 111), (79, 111, 77), (77, 111, 115), (112, 125, 99), (99, 125, 124), (99, 124, 100), (100, 124, 131), (100, 131, 102), (102, 131, 133), (102, 133, 104), (104, 133, 135), (104, 135, 106), (106, 135, 137), (106, 137, 108), (108, 137, 139), (108, 139, 110), (110, 139, 119), (110, 119, 97), (97, 119, 121), (25, 127, 120), (25, 120, 26), (17, 15, 123), (17, 123, 122), (15, 129, 123), (27, 130, 129), (27, 129, 15), (28, 132, 130), (28, 130, 27), (29, 134, 132), (29, 132, 28), (31, 136, 134), (31, 134, 29), (41, 138, 136), (41, 136, 31), (26, 120, 138), (26, 138, 41)])
me_el_04006_simple_button__008.use_remesh_fix_poles = True
me_el_04006_simple_button__008.use_remesh_preserve_attributes = False
me_el_04006_simple_button__008.use_mirror_vertex_groups = False
me_el_04006_simple_button__008.update()
me_el_04006_simple_button__009 = bpy.data.meshes.new('EL 04006(Simple Button).009')
me_el_04006_simple_button__009.from_pydata([(1.446, 6.337, 2.0), (-1.446, 6.337, 2.0), (4.053, 5.082, 2.0), (-4.053, 5.082, 2.0), (5.856, 2.82, 2.0), (-5.856, 2.82, 2.0), (6.5, 0.0, 2.0), (-6.5, -2.091e-15, 2.0), (5.856, -2.82, 2.0), (-5.856, -2.82, 2.0), (4.053, -5.082, 2.0), (-4.053, -5.082, 2.0), (1.446, -6.337, 2.0), (-1.446, -6.337, 2.0), (1.502, 6.581, 2.0), (-1.028, 9.545, 2.0), (-1.502, 6.581, 2.0), (-4.602, 8.425, 2.0), (-7.476, 6.022, 2.0), (-4.209, 5.277, 2.0), (-6.022, -7.476, 2.0), (-2.703, -9.212, 2.0), (-1.502, -6.581, 2.0), (1.028, -9.545, 2.0), (1.502, -6.581, 2.0), (4.602, -8.425, 2.0), (7.476, -6.022, 2.0), (2.703, 9.212, 2.0), (6.022, 7.476, 2.0), (8.425, 4.602, 2.0), (4.209, 5.277, 2.0), (9.545, 1.028, 2.0), (6.082, 2.929, 2.0), (6.75, 0.0, 2.0), (-6.082, 2.929, 2.0), (-9.212, 2.703, 2.0), (-6.75, 8.266e-16, 2.0), (-9.545, -1.028, 2.0), (-6.082, -2.929, 2.0), (-8.425, -4.602, 2.0), (-4.209, -5.277, 2.0), (9.212, -2.703, 2.0), (6.082, -2.929, 2.0), (4.209, -5.277, 2.0), (-6.5, -2.091e-15, 1.0), (-5.856, 2.82, 1.0), (-4.053, 5.082, 1.0), (-1.446, 6.337, 1.0), (1.446, 6.337, 1.0), (4.053, 5.082, 1.0), (5.856, 2.82, 1.0), (6.5, 0.0, 1.0), (5.856, -2.82, 1.0), (4.053, -5.082, 1.0), (1.446, -6.337, 1.0), (-1.446, -6.337, 1.0), (-4.053, -5.082, 1.0), (-5.856, -2.82, 1.0), (1.502, -6.581, 1.0), (4.209, -5.277, 1.0), (6.082, -2.929, 1.0), (6.75, 0.0, 1.0), (-1.502, -6.581, 1.0), (-4.209, -5.277, 1.0), (-6.082, -2.929, 1.0), (-6.75, 8.266e-16, 1.0), (-1.502, 6.581, 1.0), (-4.209, 5.277, 1.0), (-6.082, 2.929, 1.0), (1.502, 6.581, 1.0), (4.209, 5.277, 1.0), (6.082, 2.929, 1.0), (-0.3838, 7.49, -25.0), (2.904, 6.915, -25.0), (-3.596, 6.582, -25.0), (0.3838, -7.49, -25.0), (-2.904, -6.915, -25.0), (3.596, -6.582, -25.0), (-5.617, -4.97, -25.0), (6.095, -4.37, -25.0), (-7.217, -2.041, -25.0), (7.388, -1.293, -25.0), (-7.388, 1.293, -25.0), (7.217, 2.041, -25.0), (-6.095, 4.37, -25.0), (5.617, 4.97, -25.0), (-6.095, 4.37, -15.0), (-7.388, 1.293, -15.0), (-9.212, 2.703, -15.0), (-7.217, -2.041, -15.0), (-9.545, -1.028, -15.0), (-5.617, -4.97, -15.0), (-8.425, -4.602, -15.0), (-2.904, -6.915, -15.0), (-6.022, -7.476, -15.0), (0.3838, -7.49, -15.0), (-2.703, -9.212, -15.0), (4.602, -8.425, -15.0), (1.028, -9.545, -15.0), (-1.028, 9.545, -15.0), (2.703, 9.212, -15.0), (-0.3838, 7.49, -15.0), (6.022, 7.476, -15.0), (2.904, 6.915, -15.0), (8.425, 4.602, -15.0), (5.617, 4.97, -15.0), (9.545, 1.028, -15.0), (7.217, 2.041, -15.0), (9.212, -2.703, -15.0), (7.388, -1.293, -15.0), (7.476, -6.022, -15.0), (6.095, -4.37, -15.0), (-4.602, 8.425, -15.0), (-3.596, 6.582, -15.0), (-7.476, 6.022, -15.0), (3.596, -6.582, -15.0), (-2.165, -10.78, 7.105e-15), (-2.703, -9.212, 0.0), (1.028, -9.545, 0.0), (7.476, -6.022, 0.0), (8.257, -7.268, 7.105e-15), (4.602, -8.425, 0.0), (-5.274, 9.653, 7.105e-15), (-1.654, 10.87, 7.105e-15), (-1.028, 9.545, 0.0), (-4.602, 8.425, 0.0), (-8.257, 7.268, 7.105e-15), (5.274, -9.653, 7.105e-15), (1.654, -10.87, 7.105e-15), (2.165, 10.78, 7.105e-15), (5.723, 9.394, 7.105e-15), (2.703, 9.212, 0.0), (8.591, 6.87, 7.105e-15), (6.022, 7.476, 0.0), (10.42, 3.517, 7.105e-15), (8.425, 4.602, 0.0), (11.0, -0.2596, 7.105e-15), (9.545, 1.028, 0.0), (10.24, -4.005, 7.105e-15), (9.212, -2.703, 0.0), (-9.212, 2.703, 0.0), (-10.24, 4.005, 7.105e-15), (-7.476, 6.022, 0.0), (-5.723, -9.394, 7.105e-15), (-8.591, -6.87, 7.105e-15), (-6.022, -7.476, 0.0), (-10.42, -3.517, 7.105e-15), (-8.425, -4.602, 0.0), (-11.0, 0.2596, 7.105e-15), (-9.545, -1.028, 0.0)], [], [(0, 1, 2), (2, 1, 3), (2, 3, 4), (4, 3, 5), (4, 5, 6), (6, 5, 7), (6, 7, 8), (8, 7, 9), (8, 9, 10), (10, 9, 11), (10, 11, 12), (12, 11, 13), (14, 15, 16), (15, 17, 16), (16, 17, 18), (16, 18, 19), (20, 21, 22), (22, 21, 23), (22, 23, 24), (24, 23, 25), (24, 25, 26), (27, 15, 28), (28, 15, 14), (28, 14, 29), (29, 14, 30), (29, 30, 31), (31, 30, 32), (31, 32, 33), (19, 18, 34), (34, 18, 35), (34, 35, 36), (36, 35, 37), (36, 37, 38), (38, 37, 39), (38, 39, 40), (20, 22, 39), (39, 22, 40), (31, 33, 41), (41, 33, 42), (41, 42, 26), (26, 42, 43), (26, 43, 24), (44, 7, 45), (45, 7, 5), (45, 5, 46), (46, 5, 3), (46, 3, 47), (47, 3, 1), (47, 1, 48), (48, 1, 0), (48, 0, 49), (49, 0, 2), (49, 2, 50), (50, 2, 4), (50, 4, 51), (51, 4, 6), (51, 6, 52), (52, 6, 8), (52, 8, 53), (53, 8, 10), (53, 10, 54), (54, 10, 12), (54, 12, 55), (55, 12, 13), (55, 13, 56), (56, 13, 11), (56, 11, 57), (57, 11, 9), (57, 9, 44), (44, 9, 7), (58, 43, 59), (59, 43, 42), (59, 42, 60), (60, 42, 33), (60, 33, 61), (43, 58, 24), (24, 58, 62), (24, 62, 22), (22, 62, 63), (22, 63, 40), (40, 63, 64), (40, 64, 38), (38, 64, 65), (38, 65, 36), (66, 19, 67), (67, 19, 34), (67, 34, 68), (68, 34, 36), (68, 36, 65), (19, 66, 16), (16, 66, 69), (16, 69, 14), (14, 69, 70), (14, 70, 30), (30, 70, 71), (30, 71, 32), (32, 71, 61), (32, 61, 33), (66, 67, 47), (66, 47, 69), (69, 47, 48), (69, 48, 70), (70, 48, 49), (70, 49, 71), (71, 49, 50), (71, 50, 61), (61, 50, 51), (61, 51, 60), (60, 51, 52), (60, 52, 59), (59, 52, 53), (59, 53, 58), (58, 53, 54), (58, 54, 62), (62, 54, 55), (62, 55, 63), (63, 55, 56), (63, 56, 64), (64, 56, 57), (64, 57, 65), (65, 57, 44), (65, 44, 68), (68, 44, 45), (68, 45, 67), (67, 45, 46), (67, 46, 47), (72, 73, 74), (75, 76, 77), (77, 76, 78), (77, 78, 79), (79, 78, 80), (79, 80, 81), (81, 80, 82), (81, 82, 83), (83, 82, 84), (83, 84, 85), (85, 84, 74), (85, 74, 73), (86, 87, 88), (88, 87, 89), (88, 89, 90), (90, 89, 91), (90, 91, 92), (92, 91, 93), (92, 93, 94), (94, 93, 95), (94, 95, 96), (96, 95, 97), (96, 97, 98), (99, 100, 101), (101, 100, 102), (101, 102, 103), (103, 102, 104), (103, 104, 105), (105, 104, 106), (105, 106, 107), (107, 106, 108), (107, 108, 109), (109, 108, 110), (109, 110, 111), (99, 101, 112), (112, 101, 113), (112, 113, 114), (114, 113, 86), (114, 86, 88), (111, 110, 115), (115, 110, 97), (115, 97, 95), (116, 117, 118), (119, 120, 121), (122, 123, 124), (122, 124, 125), (122, 125, 126), (127, 128, 116), (127, 116, 118), (127, 118, 121), (127, 121, 120), (123, 129, 124), (124, 129, 130), (124, 130, 131), (131, 130, 132), (131, 132, 133), (133, 132, 134), (133, 134, 135), (135, 134, 136), (135, 136, 137), (137, 136, 138), (137, 138, 139), (139, 138, 120), (139, 120, 119), (140, 141, 142), (142, 141, 126), (142, 126, 125), (116, 143, 117), (117, 143, 144), (117, 144, 145), (145, 144, 146), (145, 146, 147), (147, 146, 148), (147, 148, 149), (149, 148, 141), (149, 141, 140), (77, 115, 75), (75, 115, 95), (75, 95, 76), (76, 95, 93), (76, 93, 78), (78, 93, 91), (78, 91, 80), (80, 91, 89), (80, 89, 82), (82, 89, 87), (82, 87, 84), (84, 87, 86), (84, 86, 74), (74, 86, 113), (97, 121, 98), (98, 121, 118), (98, 118, 96), (96, 118, 117), (96, 117, 94), (94, 117, 145), (94, 145, 92), (92, 145, 147), (92, 147, 90), (90, 147, 149), (90, 149, 88), (88, 149, 140), (88, 140, 114), (114, 140, 142), (114, 142, 112), (112, 142, 125), (17, 122, 126), (17, 126, 18), (25, 23, 128), (25, 128, 127), (23, 116, 128), (21, 143, 116), (21, 116, 23), (20, 144, 143), (20, 143, 21), (39, 146, 144), (39, 144, 20), (37, 148, 146), (37, 146, 39), (35, 141, 148), (35, 148, 37), (18, 126, 141), (18, 141, 35), (74, 113, 72), (72, 113, 101), (72, 101, 73), (73, 101, 103), (73, 103, 85), (85, 103, 105), (85, 105, 83), (83, 105, 107), (83, 107, 81), (81, 107, 109), (81, 109, 79), (79, 109, 111), (79, 111, 77), (77, 111, 115), (112, 125, 99), (99, 125, 124), (99, 124, 100), (100, 124, 131), (100, 131, 102), (102, 131, 133), (102, 133, 104), (104, 133, 135), (104, 135, 106), (106, 135, 137), (106, 137, 108), (108, 137, 139), (108, 139, 110), (110, 139, 119), (110, 119, 97), (97, 119, 121), (25, 127, 120), (25, 120, 26), (17, 15, 123), (17, 123, 122), (15, 129, 123), (27, 130, 129), (27, 129, 15), (28, 132, 130), (28, 130, 27), (29, 134, 132), (29, 132, 28), (31, 136, 134), (31, 134, 29), (41, 138, 136), (41, 136, 31), (26, 120, 138), (26, 138, 41)])
me_el_04006_simple_button__009.use_remesh_fix_poles = True
me_el_04006_simple_button__009.use_remesh_preserve_attributes = False
me_el_04006_simple_button__009.use_mirror_vertex_groups = False
me_el_04006_simple_button__009.update()

# ---- objects
ob_light = bpy.data.objects.new('Light', light_light)
ob_camera = bpy.data.objects.new('Camera', cam_camera)
ob_el_04006_simple_button = bpy.data.objects.new('EL 04006(Simple Button)', me_el_04006_simple_button)
ob_el_04013_dashboard_armature = bpy.data.objects.new('EL 04013(Dashboard Armature)', me_el_04013_dashboard_armature)
ob_el_04006_simple_button__001 = bpy.data.objects.new('EL 04006(Simple Button).001', me_el_04006_simple_button__005)
ob_el_04006_simple_button__002 = bpy.data.objects.new('EL 04006(Simple Button).002', me_el_04006_simple_button__006)
ob_el_04006_simple_button__003 = bpy.data.objects.new('EL 04006(Simple Button).003', me_el_04006_simple_button__007)
ob_el_04006_simple_button__004 = bpy.data.objects.new('EL 04006(Simple Button).004', me_el_04006_simple_button__008)
ob_el_04006_simple_button__005 = bpy.data.objects.new('EL 04006(Simple Button).005', me_el_04006_simple_button__009)

# ---- transforms, parenting, visibility, modifiers, constraints
ob_light.location = (4.076, 1.005, 5.904)
ob_light.rotation_euler = (0.6503, 0.05522, 1.866)
ob_light.lock_rotations_4d = False
ob_light.empty_display_type = 'ARROWS'
ob_light.color = (0.0, 0.0, 0.0, 0.0)
ob_light.lineart.crease_threshold = 0.0
ob_camera.location = (7.359, -6.926, 4.958)
ob_camera.rotation_euler = (1.109, 0.0, 0.8149)
ob_camera.lock_rotations_4d = False
ob_camera.empty_display_type = 'ARROWS'
ob_camera.color = (0.0, 0.0, 0.0, 0.0)
ob_camera.display_type = 'WIRE'
ob_camera.lineart.crease_threshold = 0.0
ob_el_04006_simple_button.location = (32.59, 25.56, -8.82)
ob_el_04006_simple_button.rotation_euler = (0.0, 1.571, 0.0)
ob_el_04006_simple_button.lineart.crease_threshold = 0.0
ob_el_04013_dashboard_armature.location = (0.0, 0.0, 0.0)
ob_el_04013_dashboard_armature.lineart.crease_threshold = 0.0
ob_el_04006_simple_button__001.location = (32.85, 49.57, -7.274)
ob_el_04006_simple_button__001.rotation_euler = (0.0, 1.571, 0.0)
ob_el_04006_simple_button__001.lineart.crease_threshold = 0.0
ob_el_04006_simple_button__002.location = (32.52, 76.56, -7.524)
ob_el_04006_simple_button__002.rotation_euler = (0.0, 1.571, 0.0)
ob_el_04006_simple_button__002.lineart.crease_threshold = 0.0
ob_el_04006_simple_button__003.location = (32.23, 99.63, -7.699)
ob_el_04006_simple_button__003.rotation_euler = (0.0, 1.571, 0.0)
ob_el_04006_simple_button__003.lineart.crease_threshold = 0.0
ob_el_04006_simple_button__004.location = (32.01, 125.1, -6.819)
ob_el_04006_simple_button__004.rotation_euler = (0.0, 1.571, 0.0)
ob_el_04006_simple_button__004.lineart.crease_threshold = 0.0
ob_el_04006_simple_button__005.location = (31.23, 300.4, -7.017)
ob_el_04006_simple_button__005.rotation_euler = (0.0, 1.571, 0.0)
ob_el_04006_simple_button__005.lineart.crease_threshold = 0.0

# ---- collection membership
col_collection.objects.link(ob_light)
col_collection.objects.link(ob_camera)
col_collection.objects.link(ob_el_04006_simple_button)
col_collection.objects.link(ob_el_04013_dashboard_armature)
col_collection.objects.link(ob_el_04006_simple_button__001)
col_collection.objects.link(ob_el_04006_simple_button__002)
col_collection.objects.link(ob_el_04006_simple_button__003)
col_collection.objects.link(ob_el_04006_simple_button__004)
col_collection.objects.link(ob_el_04006_simple_button__005)

# ---- scene / render settings (as saved in the file)
scene.camera = ob_camera
scene.frame_start = 0; scene.frame_end = 250; scene.frame_set(0)
scene.render.engine = 'BLENDER_EEVEE_NEXT'
scene.cycles.use_denoising = False
scene.cycles.samples = 128
scene.cycles.sampling_pattern = 'TABULATED_SOBOL'
scene.cycles.use_adaptive_sampling = False
scene.cycles.use_light_tree = False
scene.view_settings.view_transform = 'Filmic'
bpy.context.view_layer.update()

